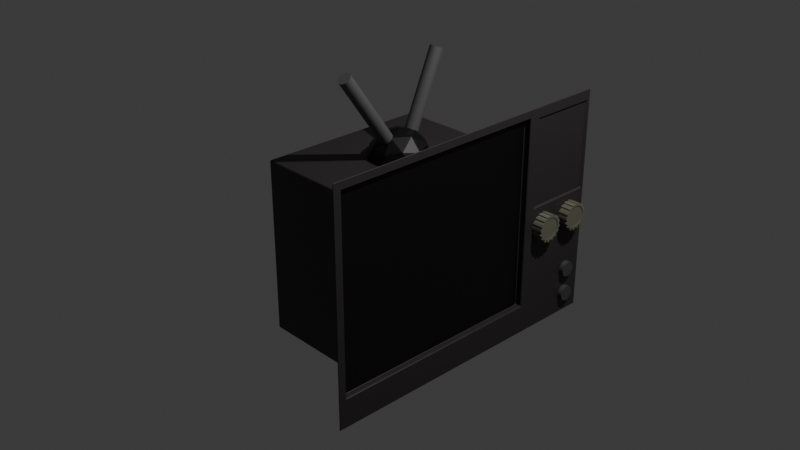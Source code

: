 # Source: tv.blend  (saved by Blender 4.2.67; exported with 4.5.12 LTS)
import bpy
from mathutils import Matrix  # noqa: F401  (used for matrix-valued properties, if any)

bpy.ops.wm.read_factory_settings(use_empty=True)
scene = bpy.context.scene
scene.name = 'Scene'

# ---- collections
col_collection = bpy.data.collections.new('Collection'); scene.collection.children.link(col_collection)

# ---- materials (node trees are filled in below, after node groups)
mat_material = bpy.data.materials.new('Material')
mat_material.alpha_threshold = 0.0
mat_material.roughness = 0.5
mat_material.line_color = (0.0, 0.0, 0.0, 1.0)
mat_material_004 = bpy.data.materials.new('Material.004')
mat_material_005 = bpy.data.materials.new('Material.005')
mat_material_001 = bpy.data.materials.new('Material.001')
mat_material_002 = bpy.data.materials.new('Material.002')
mat_material_006 = bpy.data.materials.new('Material.006')
mat_material_007 = bpy.data.materials.new('Material.007')
mat_material_008 = bpy.data.materials.new('Material.008')

# ---- material node trees
mat_material.use_nodes = True; mat_material.node_tree.nodes.clear()
_N = mat_material.node_tree.nodes; _L = mat_material.node_tree.links
n0 = _N.new('ShaderNodeOutputMaterial'); n0.name = 'Material Output'; n0.location = (300, 300)
n1 = _N.new('ShaderNodeBsdfPrincipled'); n1.name = 'Principled BSDF'; n1.location = (10, 300)
n1.inputs[0].default_value = (0.04224, 0.03682, 0.03764, 1.0)
n1.inputs[3].default_value = 1.45
_L.new(n1.outputs[0], n0.inputs[0])
n0.is_active_output = True
mat_material_004.use_nodes = True; mat_material_004.node_tree.nodes.clear()
_N = mat_material_004.node_tree.nodes; _L = mat_material_004.node_tree.links
n0 = _N.new('ShaderNodeBsdfPrincipled'); n0.name = 'Principled BSDF'; n0.location = (10, 300)
n0.inputs[0].default_value = (0.0, 0.0, 0.0, 1.0)
n1 = _N.new('ShaderNodeOutputMaterial'); n1.name = 'Material Output'; n1.location = (300, 300)
_L.new(n0.outputs[0], n1.inputs[0])
n1.is_active_output = True
mat_material_005.use_nodes = True; mat_material_005.node_tree.nodes.clear()
_N = mat_material_005.node_tree.nodes; _L = mat_material_005.node_tree.links
n0 = _N.new('ShaderNodeBsdfPrincipled'); n0.name = 'Principled BSDF'; n0.location = (10, 300)
n0.inputs[0].default_value = (0.0, 0.0, 0.0, 1.0)
n1 = _N.new('ShaderNodeOutputMaterial'); n1.name = 'Material Output'; n1.location = (300, 300)
_L.new(n0.outputs[0], n1.inputs[0])
n1.is_active_output = True
mat_material_001.use_nodes = True; mat_material_001.node_tree.nodes.clear()
_N = mat_material_001.node_tree.nodes; _L = mat_material_001.node_tree.links
n0 = _N.new('ShaderNodeBsdfPrincipled'); n0.name = 'Principled BSDF'; n0.location = (10, 300)
n0.inputs[0].default_value = (0.1937, 0.1889, 0.1408, 1.0)
n1 = _N.new('ShaderNodeOutputMaterial'); n1.name = 'Material Output'; n1.location = (300, 300)
_L.new(n0.outputs[0], n1.inputs[0])
n1.is_active_output = True
mat_material_002.use_nodes = True; mat_material_002.node_tree.nodes.clear()
_N = mat_material_002.node_tree.nodes; _L = mat_material_002.node_tree.links
n0 = _N.new('ShaderNodeBsdfPrincipled'); n0.name = 'Principled BSDF'; n0.location = (10, 300)
n0.inputs[0].default_value = (0.07666, 0.07666, 0.07666, 1.0)
n1 = _N.new('ShaderNodeOutputMaterial'); n1.name = 'Material Output'; n1.location = (300, 300)
_L.new(n0.outputs[0], n1.inputs[0])
n1.is_active_output = True
mat_material_006.use_nodes = True; mat_material_006.node_tree.nodes.clear()
_N = mat_material_006.node_tree.nodes; _L = mat_material_006.node_tree.links
n0 = _N.new('ShaderNodeBsdfPrincipled'); n0.name = 'Principled BSDF'; n0.location = (10, 300)
n0.inputs[0].default_value = (0.0, 0.0, 0.0, 1.0)
n1 = _N.new('ShaderNodeOutputMaterial'); n1.name = 'Material Output'; n1.location = (300, 300)
_L.new(n0.outputs[0], n1.inputs[0])
n1.is_active_output = True
mat_material_007.use_nodes = True; mat_material_007.node_tree.nodes.clear()
_N = mat_material_007.node_tree.nodes; _L = mat_material_007.node_tree.links
n0 = _N.new('ShaderNodeBsdfPrincipled'); n0.name = 'Principled BSDF'; n0.location = (10, 300)
n0.inputs[0].default_value = (0.1274, 0.1274, 0.1274, 1.0)
n1 = _N.new('ShaderNodeOutputMaterial'); n1.name = 'Material Output'; n1.location = (300, 300)
_L.new(n0.outputs[0], n1.inputs[0])
n1.is_active_output = True
mat_material_008.use_nodes = True; mat_material_008.node_tree.nodes.clear()
_N = mat_material_008.node_tree.nodes; _L = mat_material_008.node_tree.links
n0 = _N.new('ShaderNodeBsdfPrincipled'); n0.name = 'Principled BSDF'; n0.location = (10, 300)
n0.inputs[0].default_value = (0.1274, 0.1274, 0.1274, 1.0)
n1 = _N.new('ShaderNodeOutputMaterial'); n1.name = 'Material Output'; n1.location = (300, 300)
_L.new(n0.outputs[0], n1.inputs[0])
n1.is_active_output = True

# ---- world
world_world = bpy.data.worlds.new('World'); scene.world = world_world
world_world.use_nodes = True; world_world.node_tree.nodes.clear()
_N = world_world.node_tree.nodes; _L = world_world.node_tree.links
n0 = _N.new('ShaderNodeOutputWorld'); n0.name = 'World Output'; n0.location = (300, 300)
n1 = _N.new('ShaderNodeBackground'); n1.name = 'Background'; n1.location = (10, 300)
n1.inputs[0].default_value = (0.05088, 0.05088, 0.05088, 1.0)
_L.new(n1.outputs[0], n0.inputs[0])
n0.is_active_output = True
world_world.color = (0.05088, 0.05088, 0.05088)
world_world.sun_shadow_jitter_overblur = 0.0

# ---- cameras
cam_camera = bpy.data.cameras.new('Camera')
cam_camera.clip_end = 100.0
cam_camera.ortho_scale = 7.314

# ---- lights
light_light = bpy.data.lights.new('Light', 'POINT')
light_light.energy = 1000.0
light_light.shadow_soft_size = 0.1

# ---- meshes
me_cube = bpy.data.meshes.new('Cube')
me_cube.from_pydata([(1.0, 1.686, 1.241), (1.0, 1.686, -1.241), (1.0, -1.594, 1.149), (1.0, -1.686, -1.241), (0.194, 0.9263, 0.6832), (0.194, 0.9263, -1.228), (0.194, -0.9849, 0.6832), (0.194, -0.9849, -1.228), (0.194, 0.4677, -1.228), (1.0, 0.7847, 1.149), (0.194, 0.4677, 0.6832), (1.0, 0.8767, -1.241), (1.0, 1.686, -1.01), (0.194, -0.9849, -1.051), (1.0, -1.594, -0.9183), (0.194, 0.9263, -1.051), (1.0, 0.7847, -0.9183), (-0.8019, 0.4677, -1.228), (1.0, 0.8767, 1.241), (1.0, -1.686, 1.241), (1.0, -1.686, -1.01), (1.0, 0.8767, -1.01), (0.9314, 0.7589, 1.123), (0.9314, -1.568, 1.123), (0.9314, -1.568, -0.8926), (0.9314, 0.7589, -0.8926), (0.9314, 0.7847, 1.149), (0.9314, -1.594, 1.149), (0.9314, -1.594, -0.9183), (0.9314, 0.7847, -0.9183), (0.9474, 0.7589, 1.123), (0.9474, -1.568, 1.123), (0.9474, -1.568, -0.8926), (0.9474, 0.7589, -0.8926), (-0.4164, 0.4677, -1.228), (-0.4164, -0.9849, -1.228), (-0.4164, -0.9849, -1.051), (-0.4164, -0.9849, 0.6832), (-0.4164, 0.9263, -1.051), (-0.4164, 0.9263, -1.228), (-0.4164, 0.4677, 0.6832), (-0.4164, 0.9263, 0.6832), (-0.8019, -0.9849, -1.228), (-0.8019, -0.9849, -1.051), (-0.8019, -0.9849, 0.6832), (-0.8019, 0.9263, -1.051), (-0.8019, 0.9263, -1.228), (-0.8019, 0.4677, 0.6832), (-0.8019, 0.9263, 0.6832), (-0.8019, 0.4677, -1.051), (0.194, -0.9849, -0.1755), (1.0, 1.648, 0.1638), (1.0, -1.686, 0.1258), (0.194, 0.9263, -0.1755), (1.0, 0.9148, 0.1638), (1.0, -1.594, 0.1249), (1.0, 0.7847, 0.1249), (0.9314, -1.594, 0.1249), (0.9314, 0.7847, 0.1249), (0.9314, -1.568, 0.1247), (0.9314, 0.7589, 0.1247), (0.9474, -1.568, 0.1247), (0.9474, 0.7589, 0.1247), (-0.4164, -0.9849, -0.1755), (-0.4164, 0.9263, -0.1755), (-0.8019, -0.9849, -0.1755), (-0.8019, 0.9263, -0.1755), (-0.8019, 0.4677, -0.1755), (0.194, -0.9849, 0.6207), (-0.4164, -0.9849, 0.6207), (-0.8019, -0.9849, 0.6207), (1.0, 1.648, 1.121), (1.0, -1.686, 1.159), (0.194, 0.9263, 0.6207), (1.0, 0.9148, 1.121), (1.0, -1.594, 1.074), (1.0, 0.7847, 1.074), (0.9314, -1.594, 1.074), (0.9314, 0.7847, 1.074), (0.9314, -1.568, 1.05), (0.9314, 0.7589, 1.05), (0.9474, -1.568, 1.05), (0.9474, 0.7589, 1.05), (-0.4164, 0.9263, 0.6207), (-0.8019, 0.9263, 0.6207), (-0.8019, 0.4677, 0.6207), (1.0, 1.686, 1.159), (1.0, 1.686, 0.1258), (1.0, 0.8767, 1.159), (1.0, 0.8767, 0.1258), (0.9827, 1.648, 1.121), (0.9827, 1.648, 0.1638), (0.9827, 0.9148, 1.121), (0.9827, 0.9148, 0.1638)], [], [(18, 10, 6, 19), (72, 19, 6, 68), (8, 7, 35, 34), (8, 11, 3, 7), (76, 9, 26, 78), (73, 4, 0, 86), (86, 0, 18, 88), (5, 1, 11, 8), (7, 13, 36, 35), (0, 4, 10, 18), (5, 8, 34, 39), (1, 12, 21, 11), (5, 15, 12, 1), (11, 21, 20, 3), (53, 15, 38, 64), (3, 20, 13, 7), (2, 9, 18, 19), (75, 2, 19, 72), (56, 16, 21, 89), (16, 14, 20, 21), (24, 25, 33, 32), (9, 2, 27, 26), (14, 16, 29, 28), (55, 14, 28, 57), (23, 22, 26, 27), (79, 23, 27, 77), (60, 25, 29, 58), (25, 24, 28, 29), (82, 30, 31, 81), (59, 24, 32, 61), (80, 22, 30, 82), (22, 23, 31, 30), (39, 34, 17, 46), (64, 38, 45, 66), (69, 37, 44, 70), (40, 41, 48, 47), (10, 4, 41, 40), (15, 5, 39, 38), (6, 10, 40, 37), (68, 6, 37, 69), (85, 47, 48, 84), (70, 44, 47, 85), (42, 43, 49, 17), (17, 49, 45, 46), (38, 39, 46, 45), (34, 35, 42, 17), (35, 36, 43, 42), (37, 40, 47, 44), (43, 65, 67, 49), (49, 67, 66, 45), (13, 50, 63, 36), (36, 63, 65, 43), (83, 64, 66, 84), (25, 60, 62, 33), (79, 59, 61, 81), (33, 62, 61, 32), (80, 60, 58, 78), (24, 59, 57, 28), (75, 55, 57, 77), (76, 56, 89, 88), (14, 55, 52, 20), (73, 53, 64, 83), (12, 87, 89, 21), (15, 53, 87, 12), (16, 56, 58, 29), (20, 52, 50, 13), (4, 73, 83, 41), (9, 76, 88, 18), (2, 75, 77, 27), (22, 80, 78, 26), (23, 79, 81, 31), (41, 83, 84, 48), (65, 70, 85, 67), (67, 85, 84, 66), (50, 68, 69, 63), (63, 69, 70, 65), (60, 80, 82, 62), (62, 82, 81, 61), (59, 79, 77, 57), (55, 75, 72, 52), (54, 51, 91, 93), (53, 73, 86, 87), (56, 76, 78, 58), (52, 72, 68, 50), (71, 51, 87, 86), (54, 74, 88, 89), (51, 54, 89, 87), (74, 71, 86, 88), (91, 90, 92, 93), (51, 71, 90, 91), (71, 74, 92, 90), (74, 54, 93, 92)])
me_cube.polygons.foreach_set('material_index', [0, 0, 0, 0, 0, 0, 0, 0, 0, 0, 0, 0, 0, 0, 0, 0, 0, 0, 0, 0, 0, 0, 0, 0, 0, 0, 0, 0, 3, 0, 0, 0, 0, 0, 0, 0, 0, 0, 0, 0, 0, 0, 0, 0, 0, 0, 0, 0, 0, 0, 0, 0, 0, 0, 0, 2, 0, 0, 0, 0, 0, 0, 0, 0, 0, 0, 0, 0, 0, 0, 0, 0, 0, 0, 0, 0, 0, 2, 0, 0, 0, 0, 0, 0, 0, 0, 0, 0, 0, 0, 0, 0])
_uv = me_cube.uv_layers.new(name='UVMap')
_uv.uv.foreach_set('vector', [0.625, 0.56, 0.875, 0.56, 0.875, 0.75, 0.625, 0.75, 0.6168, 0.75, 0.625, 0.75, 0.625, 1.0, 0.6168, 1.0, 0.125, 0.56, 0.125, 0.75, 0.125, 0.75, 0.125, 0.56, 0.125, 0.56, 0.375, 0.56, 0.375, 0.75, 0.125, 0.75, 0.6082, 0.5668, 0.6157, 0.5668, 0.6157, 0.5668, 0.6082, 0.5668, 0.6168, 0.25, 0.625, 0.25, 0.625, 0.5, 0.6168, 0.5, 0.6168, 0.5, 0.625, 0.5, 0.625, 0.56, 0.6168, 0.56, 0.125, 0.5, 0.375, 0.5, 0.375, 0.56, 0.125, 0.56, 0.375, 1.0, 0.3982, 1.0, 0.3982, 1.0, 0.375, 1.0, 0.625, 0.5, 0.875, 0.5, 0.875, 0.56, 0.625, 0.56, 0.125, 0.5, 0.125, 0.56, 0.125, 0.56, 0.125, 0.5, 0.375, 0.5, 0.3982, 0.5, 0.3982, 0.56, 0.375, 0.56, 0.375, 0.25, 0.3982, 0.25, 0.3982, 0.5, 0.375, 0.5, 0.375, 0.56, 0.3982, 0.56, 0.3982, 0.75, 0.375, 0.75, 0.5127, 0.25, 0.3982, 0.25, 0.3982, 0.25, 0.5127, 0.25, 0.375, 0.75, 0.3982, 0.75, 0.3982, 1.0, 0.375, 1.0, 0.6157, 0.7432, 0.6157, 0.5668, 0.625, 0.56, 0.625, 0.75, 0.6082, 0.7432, 0.6157, 0.7432, 0.625, 0.75, 0.6168, 0.75, 0.5126, 0.5668, 0.4075, 0.5668, 0.3982, 0.56, 0.5127, 0.56, 0.4075, 0.5668, 0.4075, 0.7432, 0.3982, 0.75, 0.3982, 0.56, 0.4101, 0.7413, 0.4101, 0.5687, 0.4101, 0.5687, 0.4101, 0.7413, 0.6157, 0.5668, 0.6157, 0.7432, 0.6157, 0.7432, 0.6157, 0.5668, 0.4075, 0.7432, 0.4075, 0.5668, 0.4075, 0.5668, 0.4075, 0.7432, 0.5126, 0.7432, 0.4075, 0.7432, 0.4075, 0.7432, 0.5126, 0.7432, 0.6131, 0.7413, 0.6131, 0.5687, 0.6157, 0.5668, 0.6157, 0.7432, 0.6058, 0.7413, 0.6131, 0.7413, 0.6157, 0.7432, 0.6082, 0.7432, 0.5126, 0.5687, 0.4101, 0.5687, 0.4075, 0.5668, 0.5126, 0.5668, 0.4101, 0.5687, 0.4101, 0.7413, 0.4075, 0.7432, 0.4075, 0.5668, 0.6058, 0.5687, 0.6131, 0.5687, 0.6131, 0.7413, 0.6058, 0.7413, 0.5126, 0.7413, 0.4101, 0.7413, 0.4101, 0.7413, 0.5126, 0.7413, 0.6058, 0.5687, 0.6131, 0.5687, 0.6131, 0.5687, 0.6058, 0.5687, 0.6131, 0.5687, 0.6131, 0.7413, 0.6131, 0.7413, 0.6131, 0.5687, 0.125, 0.5, 0.125, 0.56, 0.125, 0.56, 0.125, 0.5, 0.5127, 0.25, 0.3982, 0.25, 0.3982, 0.25, 0.5127, 0.25, 0.6168, 1.0, 0.625, 1.0, 0.625, 1.0, 0.6168, 1.0, 0.875, 0.56, 0.875, 0.5, 0.875, 0.5, 0.875, 0.56, 0.875, 0.56, 0.875, 0.5, 0.875, 0.5, 0.875, 0.56, 0.3982, 0.25, 0.375, 0.25, 0.375, 0.25, 0.3982, 0.25, 0.875, 0.75, 0.875, 0.56, 0.875, 0.56, 0.875, 0.75, 0.6168, 1.0, 0.625, 1.0, 0.625, 1.0, 0.6168, 1.0, 0.6168, 0.19, 0.625, 0.19, 0.625, 0.25, 0.6168, 0.25, 0.6168, 0.0, 0.625, 0.0, 0.625, 0.19, 0.6168, 0.19, 0.375, 0.0, 0.3982, 0.0, 0.3982, 0.19, 0.375, 0.19, 0.375, 0.19, 0.3982, 0.19, 0.3982, 0.25, 0.375, 0.25, 0.3982, 0.25, 0.375, 0.25, 0.375, 0.25, 0.3982, 0.25, 0.125, 0.56, 0.125, 0.75, 0.125, 0.75, 0.125, 0.56, 0.375, 1.0, 0.3982, 1.0, 0.3982, 1.0, 0.375, 1.0, 0.875, 0.75, 0.875, 0.56, 0.875, 0.56, 0.875, 0.75, 0.3982, 0.0, 0.5127, 0.0, 0.5127, 0.19, 0.3982, 0.19, 0.3982, 0.19, 0.5127, 0.19, 0.5127, 0.25, 0.3982, 0.25, 0.3982, 1.0, 0.5127, 1.0, 0.5127, 1.0, 0.3982, 1.0, 0.3982, 1.0, 0.5127, 1.0, 0.5127, 1.0, 0.3982, 1.0, 0.6168, 0.25, 0.5127, 0.25, 0.5127, 0.25, 0.6168, 0.25, 0.4101, 0.5687, 0.5126, 0.5687, 0.5126, 0.5687, 0.4101, 0.5687, 0.6058, 0.7413, 0.5126, 0.7413, 0.5126, 0.7413, 0.6058, 0.7413, 0.4101, 0.5687, 0.5126, 0.5687, 0.5126, 0.7413, 0.4101, 0.7413, 0.6058, 0.5687, 0.5126, 0.5687, 0.5126, 0.5668, 0.6082, 0.5668, 0.4101, 0.7413, 0.5126, 0.7413, 0.5126, 0.7432, 0.4075, 0.7432, 0.6082, 0.7432, 0.5126, 0.7432, 0.5126, 0.7432, 0.6082, 0.7432, 0.6082, 0.5668, 0.5126, 0.5668, 0.5127, 0.56, 0.6168, 0.56, 0.4075, 0.7432, 0.5126, 0.7432, 0.5127, 0.75, 0.3982, 0.75, 0.6168, 0.25, 0.5127, 0.25, 0.5127, 0.25, 0.6168, 0.25, 0.3982, 0.5, 0.5127, 0.5, 0.5127, 0.56, 0.3982, 0.56, 0.3982, 0.25, 0.5127, 0.25, 0.5127, 0.5, 0.3982, 0.5, 0.4075, 0.5668, 0.5126, 0.5668, 0.5126, 0.5668, 0.4075, 0.5668, 0.3982, 0.75, 0.5127, 0.75, 0.5127, 1.0, 0.3982, 1.0, 0.625, 0.25, 0.6168, 0.25, 0.6168, 0.25, 0.625, 0.25, 0.6157, 0.5668, 0.6082, 0.5668, 0.6168, 0.56, 0.625, 0.56, 0.6157, 0.7432, 0.6082, 0.7432, 0.6082, 0.7432, 0.6157, 0.7432, 0.6131, 0.5687, 0.6058, 0.5687, 0.6082, 0.5668, 0.6157, 0.5668, 0.6131, 0.7413, 0.6058, 0.7413, 0.6058, 0.7413, 0.6131, 0.7413, 0.625, 0.25, 0.6168, 0.25, 0.6168, 0.25, 0.625, 0.25, 0.5127, 0.0, 0.6168, 0.0, 0.6168, 0.19, 0.5127, 0.19, 0.5127, 0.19, 0.6168, 0.19, 0.6168, 0.25, 0.5127, 0.25, 0.5127, 1.0, 0.6168, 1.0, 0.6168, 1.0, 0.5127, 1.0, 0.5127, 1.0, 0.6168, 1.0, 0.6168, 1.0, 0.5127, 1.0, 0.5126, 0.5687, 0.6058, 0.5687, 0.6058, 0.5687, 0.5126, 0.5687, 0.5126, 0.5687, 0.6058, 0.5687, 0.6058, 0.7413, 0.5126, 0.7413, 0.5126, 0.7413, 0.6058, 0.7413, 0.6082, 0.7432, 0.5126, 0.7432, 0.5126, 0.7432, 0.6082, 0.7432, 0.6168, 0.75, 0.5127, 0.75, 0.5165, 0.5572, 0.5165, 0.5028, 0.5165, 0.5028, 0.5165, 0.5572, 0.5127, 0.25, 0.6168, 0.25, 0.6168, 0.5, 0.5127, 0.5, 0.5126, 0.5668, 0.6082, 0.5668, 0.6082, 0.5668, 0.5126, 0.5668, 0.5127, 0.75, 0.6168, 0.75, 0.6168, 1.0, 0.5127, 1.0, 0.613, 0.5028, 0.5165, 0.5028, 0.5127, 0.5, 0.6168, 0.5, 0.5165, 0.5572, 0.613, 0.5572, 0.6168, 0.56, 0.5127, 0.56, 0.5165, 0.5028, 0.5165, 0.5572, 0.5127, 0.56, 0.5127, 0.5, 0.613, 0.5572, 0.613, 0.5028, 0.6168, 0.5, 0.6168, 0.56, 0.5165, 0.5028, 0.613, 0.5028, 0.613, 0.5572, 0.5165, 0.5572, 0.5165, 0.5028, 0.613, 0.5028, 0.613, 0.5028, 0.5165, 0.5028, 0.613, 0.5028, 0.613, 0.5572, 0.613, 0.5572, 0.613, 0.5028, 0.613, 0.5572, 0.5165, 0.5572, 0.5165, 0.5572, 0.613, 0.5572])
me_cube.materials.append(mat_material)
me_cube.materials.append(None)
me_cube.materials.append(mat_material_004)
me_cube.materials.append(mat_material_005)
me_cube.use_mirror_vertex_groups = False
me_cube.update()
me_cylinder = bpy.data.meshes.new('Cylinder')
me_cylinder.from_pydata([(0.0, 1.0, -1.0), (0.0, 0.8335, 1.0), (0.1951, 0.9808, -1.0), (0.1626, 0.8175, 1.0), (0.3827, 0.9239, -1.0), (0.319, 0.77, 1.0), (0.5556, 0.8315, -1.0), (0.4631, 0.693, 1.0), (0.7071, 0.7071, -1.0), (0.5894, 0.5894, 1.0), (0.8315, 0.5556, -1.0), (0.693, 0.4631, 1.0), (0.9239, 0.3827, -1.0), (0.77, 0.319, 1.0), (0.9808, 0.1951, -1.0), (0.8175, 0.1626, 1.0), (1.0, 0.0, -1.0), (0.8335, 0.0, 1.0), (0.9808, -0.1951, -1.0), (0.8175, -0.1626, 1.0), (0.9239, -0.3827, -1.0), (0.77, -0.319, 1.0), (0.8315, -0.5556, -1.0), (0.693, -0.4631, 1.0), (0.7071, -0.7071, -1.0), (0.5894, -0.5894, 1.0), (0.5556, -0.8315, -1.0), (0.4631, -0.693, 1.0), (0.3827, -0.9239, -1.0), (0.319, -0.77, 1.0), (0.1951, -0.9808, -1.0), (0.1626, -0.8175, 1.0), (0.0, -1.0, -1.0), (0.0, -0.8335, 1.0), (-0.1951, -0.9808, -1.0), (-0.1626, -0.8175, 1.0), (-0.3827, -0.9239, -1.0), (-0.319, -0.77, 1.0), (-0.5556, -0.8315, -1.0), (-0.4631, -0.693, 1.0), (-0.7071, -0.7071, -1.0), (-0.5894, -0.5894, 1.0), (-0.8315, -0.5556, -1.0), (-0.693, -0.4631, 1.0), (-0.9239, -0.3827, -1.0), (-0.77, -0.319, 1.0), (-0.9808, -0.1951, -1.0), (-0.8175, -0.1626, 1.0), (-1.0, 0.0, -1.0), (-0.8335, 0.0, 1.0), (-0.9808, 0.1951, -1.0), (-0.8175, 0.1626, 1.0), (-0.9239, 0.3827, -1.0), (-0.77, 0.319, 1.0), (-0.8315, 0.5556, -1.0), (-0.693, 0.4631, 1.0), (-0.7071, 0.7071, -1.0), (-0.5894, 0.5894, 1.0), (-0.5556, 0.8315, -1.0), (-0.4631, 0.693, 1.0), (-0.3827, 0.9239, -1.0), (-0.319, 0.77, 1.0), (-0.1951, 0.9808, -1.0), (-0.1626, 0.8175, 1.0), (-0.7506, 0.7885, 1.0), (-0.7506, 0.7885, -1.0), (-0.5991, 0.9129, -1.0), (-0.5991, 0.9129, 1.0), (-0.4262, 1.005, 1.0), (-0.4262, 1.005, -1.0), (-0.2386, 1.062, -1.0), (-0.2386, 1.062, 1.0), (0.02432, 1.08, -1.0), (0.2194, 1.061, -1.0), (0.2194, 1.061, 1.0), (0.02432, 1.08, 1.0), (0.407, 1.004, 1.0), (0.407, 1.004, -1.0), (0.5799, 0.9116, -1.0), (0.5799, 0.9116, 1.0), (0.7952, 0.7542, 1.0), (0.7952, 0.7542, -1.0), (0.9195, 0.6026, -1.0), (0.9195, 0.6026, 1.0), (1.012, 0.4298, 1.0), (1.012, 0.4298, -1.0), (1.069, 0.2422, -1.0), (1.069, 0.2422, 1.0), (1.121, -0.03678, 1.0), (1.121, -0.03678, -1.0), (1.102, -0.2319, -1.0), (1.102, -0.2319, 1.0), (1.045, -0.4195, 1.0), (1.045, -0.4195, -1.0), (0.9527, -0.5923, -1.0), (0.9527, -0.5923, 1.0), (0.7567, -0.7999, 1.0), (0.7567, -0.7999, -1.0), (0.6051, -0.9242, -1.0), (0.6051, -0.9242, 1.0), (0.4323, -1.017, 1.0), (0.4323, -1.017, -1.0), (0.2447, -1.074, -1.0), (0.2447, -1.074, 1.0), (-0.02708, -1.089, 1.0), (-0.02708, -1.089, -1.0), (-0.2222, -1.07, -1.0), (-0.2222, -1.07, 1.0), (-0.4098, -1.013, 1.0), (-0.4098, -1.013, -1.0), (-0.5827, -0.9208, -1.0), (-0.5827, -0.9208, 1.0), (-0.7755, -0.7437, 1.0), (-0.7755, -0.7437, -1.0), (-0.8999, -0.5921, -1.0), (-0.8999, -0.5921, 1.0), (-0.9923, -0.4193, 1.0), (-0.9923, -0.4193, -1.0), (-1.049, -0.2317, -1.0), (-1.049, -0.2317, 1.0), (-1.073, 0.02221, 1.0), (-1.073, 0.02221, -1.0), (-1.054, 0.2173, -1.0), (-1.054, 0.2173, 1.0), (-0.9971, 0.4049, 1.0), (-0.9971, 0.4049, -1.0), (-0.9047, 0.5778, -1.0), (-0.9047, 0.5778, 1.0), (0.1951, 0.9808, 1.0), (0.0, 1.0, 1.0), (0.3827, 0.9239, 1.0), (0.5556, 0.8315, 1.0), (0.7071, 0.7071, 1.0), (0.8315, 0.5556, 1.0), (0.9239, 0.3827, 1.0), (0.9808, 0.1951, 1.0), (1.0, 0.0, 1.0), (0.9808, -0.1951, 1.0), (0.9239, -0.3827, 1.0), (0.8315, -0.5556, 1.0), (0.7071, -0.7071, 1.0), (0.5556, -0.8315, 1.0), (0.3827, -0.9239, 1.0), (0.1951, -0.9808, 1.0), (0.0, -1.0, 1.0), (-0.1951, -0.9808, 1.0), (-0.3827, -0.9239, 1.0), (-0.5556, -0.8315, 1.0), (-0.7071, -0.7071, 1.0), (-0.8315, -0.5556, 1.0), (-0.9239, -0.3827, 1.0), (-0.9808, -0.1951, 1.0), (-1.0, 0.0, 1.0), (-0.9808, 0.1951, 1.0), (-0.9239, 0.3827, 1.0), (-0.8315, 0.5556, 1.0), (-0.7071, 0.7071, 1.0), (-0.5556, 0.8315, 1.0), (-0.3827, 0.9239, 1.0), (-0.1951, 0.9808, 1.0), (0.1626, 0.8175, 0.9973), (-4.308e-11, 0.8335, 0.9973), (0.319, 0.77, 0.9973), (0.4631, 0.693, 0.9973), (0.5894, 0.5894, 0.9973), (0.693, 0.4631, 0.9973), (0.77, 0.319, 0.9973), (0.8175, 0.1626, 0.9973), (0.8335, 0.0, 0.9973), (0.8175, -0.1626, 0.9973), (0.77, -0.319, 0.9973), (0.693, -0.4631, 0.9973), (0.5894, -0.5894, 0.9973), (0.4631, -0.693, 0.9973), (0.319, -0.77, 0.9973), (0.1626, -0.8175, 0.9973), (-4.308e-11, -0.8335, 0.9973), (-0.1626, -0.8175, 0.9973), (-0.319, -0.77, 0.9973), (-0.4631, -0.693, 0.9973), (-0.5894, -0.5894, 0.9973), (-0.693, -0.4631, 0.9973), (-0.77, -0.319, 0.9973), (-0.8175, -0.1626, 0.9973), (-0.8335, 0.0, 0.9973), (-0.8175, 0.1626, 0.9973), (-0.77, 0.319, 0.9973), (-0.693, 0.4631, 0.9973), (-0.5894, 0.5894, 0.9973), (-0.4631, 0.693, 0.9973), (-0.319, 0.77, 0.9973), (-0.1626, 0.8175, 0.9973), (0.1626, 0.8175, 0.9053), (4.476e-10, 0.8335, 0.9053), (0.319, 0.77, 0.9053), (0.4631, 0.693, 0.9053), (0.5894, 0.5894, 0.9053), (0.693, 0.4631, 0.9053), (0.77, 0.319, 0.9053), (0.8175, 0.1626, 0.9053), (0.8335, 0.0, 0.9053), (0.8175, -0.1626, 0.9053), (0.77, -0.319, 0.9053), (0.693, -0.4631, 0.9053), (0.5894, -0.5894, 0.9053), (0.4631, -0.693, 0.9053), (0.319, -0.77, 0.9053), (0.1626, -0.8175, 0.9053), (4.476e-10, -0.8335, 0.9053), (-0.1626, -0.8175, 0.9053), (-0.319, -0.77, 0.9053), (-0.4631, -0.693, 0.9053), (-0.5894, -0.5894, 0.9053), (-0.693, -0.4631, 0.9053), (-0.77, -0.319, 0.9053), (-0.8175, -0.1626, 0.9053), (-0.8335, 0.0, 0.9053), (-0.8175, 0.1626, 0.9053), (-0.77, 0.319, 0.9053), (-0.693, 0.4631, 0.9053), (-0.5894, 0.5894, 0.9053), (-0.4631, 0.693, 0.9053), (-0.319, 0.77, 0.9053), (-0.1626, 0.8175, 0.9053)], [], [(130, 131, 79, 76), (2, 128, 130, 4), (129, 128, 74, 75), (6, 131, 132, 8), (135, 14, 86, 87), (10, 133, 134, 12), (8, 132, 80, 81), (14, 135, 136, 16), (20, 138, 92, 93), (18, 137, 138, 20), (138, 139, 95, 92), (22, 139, 140, 24), (30, 28, 101, 102), (26, 141, 142, 28), (143, 30, 102, 103), (30, 143, 144, 32), (36, 146, 108, 109), (34, 145, 146, 36), (146, 147, 111, 108), (38, 147, 148, 40), (149, 42, 114, 115), (42, 149, 150, 44), (46, 44, 117, 118), (46, 151, 152, 48), (48, 152, 120, 121), (50, 153, 154, 52), (152, 153, 123, 120), (54, 155, 156, 56), (58, 56, 65, 66), (58, 157, 158, 60), (53, 51, 185, 186), (157, 58, 66, 67), (62, 159, 129, 0), (0, 2, 4, 6, 8, 10, 12, 14, 16, 18, 20, 22, 24, 26, 28, 30, 32, 34, 36, 38, 40, 42, 44, 46, 48, 50, 52, 54, 56, 58, 60, 62), (65, 64, 67, 66), (69, 68, 71, 70), (158, 159, 71, 68), (60, 158, 68, 69), (156, 157, 67, 64), (56, 156, 64, 65), (159, 62, 70, 71), (62, 60, 69, 70), (72, 75, 74, 73), (77, 76, 79, 78), (4, 130, 76, 77), (0, 129, 75, 72), (2, 0, 72, 73), (131, 6, 78, 79), (6, 4, 77, 78), (128, 2, 73, 74), (81, 80, 83, 82), (85, 84, 87, 86), (14, 12, 85, 86), (133, 10, 82, 83), (10, 8, 81, 82), (134, 135, 87, 84), (12, 134, 84, 85), (132, 133, 83, 80), (89, 88, 91, 90), (93, 92, 95, 94), (136, 137, 91, 88), (16, 136, 88, 89), (139, 22, 94, 95), (22, 20, 93, 94), (137, 18, 90, 91), (18, 16, 89, 90), (97, 96, 99, 98), (101, 100, 103, 102), (141, 26, 98, 99), (26, 24, 97, 98), (142, 143, 103, 100), (28, 142, 100, 101), (140, 141, 99, 96), (24, 140, 96, 97), (105, 104, 107, 106), (109, 108, 111, 110), (144, 145, 107, 104), (32, 144, 104, 105), (147, 38, 110, 111), (38, 36, 109, 110), (145, 34, 106, 107), (34, 32, 105, 106), (113, 112, 115, 114), (117, 116, 119, 118), (42, 40, 113, 114), (150, 151, 119, 116), (44, 150, 116, 117), (148, 149, 115, 112), (40, 148, 112, 113), (151, 46, 118, 119), (121, 120, 123, 122), (125, 124, 127, 126), (155, 54, 126, 127), (54, 52, 125, 126), (153, 50, 122, 123), (50, 48, 121, 122), (154, 155, 127, 124), (52, 154, 124, 125), (1, 3, 128, 129), (3, 5, 130, 128), (5, 7, 131, 130), (7, 9, 132, 131), (9, 11, 133, 132), (11, 13, 134, 133), (13, 15, 135, 134), (15, 17, 136, 135), (17, 19, 137, 136), (19, 21, 138, 137), (21, 23, 139, 138), (23, 25, 140, 139), (25, 27, 141, 140), (27, 29, 142, 141), (29, 31, 143, 142), (31, 33, 144, 143), (33, 35, 145, 144), (35, 37, 146, 145), (37, 39, 147, 146), (39, 41, 148, 147), (41, 43, 149, 148), (43, 45, 150, 149), (45, 47, 151, 150), (47, 49, 152, 151), (49, 51, 153, 152), (51, 53, 154, 153), (53, 55, 155, 154), (55, 57, 156, 155), (57, 59, 157, 156), (59, 61, 158, 157), (61, 63, 159, 158), (63, 1, 129, 159), (162, 160, 192, 194), (27, 25, 172, 173), (55, 53, 186, 187), (29, 27, 173, 174), (3, 1, 161, 160), (57, 55, 187, 188), (31, 29, 174, 175), (5, 3, 160, 162), (59, 57, 188, 189), (33, 31, 175, 176), (7, 5, 162, 163), (61, 59, 189, 190), (35, 33, 176, 177), (9, 7, 163, 164), (63, 61, 190, 191), (37, 35, 177, 178), (11, 9, 164, 165), (1, 63, 191, 161), (39, 37, 178, 179), (13, 11, 165, 166), (41, 39, 179, 180), (15, 13, 166, 167), (43, 41, 180, 181), (17, 15, 167, 168), (45, 43, 181, 182), (19, 17, 168, 169), (47, 45, 182, 183), (21, 19, 169, 170), (49, 47, 183, 184), (23, 21, 170, 171), (51, 49, 184, 185), (25, 23, 171, 172), (192, 193, 223, 222, 221, 220, 219, 218, 217, 216, 215, 214, 213, 212, 211, 210, 209, 208, 207, 206, 205, 204, 203, 202, 201, 200, 199, 198, 197, 196, 195, 194), (189, 188, 220, 221), (176, 175, 207, 208), (163, 162, 194, 195), (190, 189, 221, 222), (177, 176, 208, 209), (164, 163, 195, 196), (191, 190, 222, 223), (178, 177, 209, 210), (165, 164, 196, 197), (161, 191, 223, 193), (179, 178, 210, 211), (166, 165, 197, 198), (180, 179, 211, 212), (167, 166, 198, 199), (181, 180, 212, 213), (168, 167, 199, 200), (182, 181, 213, 214), (169, 168, 200, 201), (183, 182, 214, 215), (170, 169, 201, 202), (184, 183, 215, 216), (171, 170, 202, 203), (185, 184, 216, 217), (172, 171, 203, 204), (186, 185, 217, 218), (173, 172, 204, 205), (187, 186, 218, 219), (174, 173, 205, 206), (160, 161, 193, 192), (188, 187, 219, 220), (175, 174, 206, 207)])
_uv = me_cylinder.uv_layers.new(name='UVMap')
_uv.uv.foreach_set('vector', [0.3418, 0.4717, 0.3833, 0.4496, 0.3833, 0.4496, 0.3418, 0.4717, 0.9688, 0.5, 0.9688, 1.0, 0.9375, 1.0, 0.9375, 0.5, 0.25, 0.49, 0.2968, 0.4854, 0.2968, 0.4854, 0.25, 0.49, 0.9062, 0.5, 0.9062, 1.0, 0.875, 1.0, 0.875, 0.5, 0.7812, 1.0, 0.7812, 0.5, 0.7812, 0.5, 0.7812, 1.0, 0.8438, 0.5, 0.8438, 1.0, 0.8125, 1.0, 0.8125, 0.5, 0.875, 0.5, 0.875, 1.0, 0.875, 1.0, 0.875, 0.5, 0.7812, 0.5, 0.7812, 1.0, 0.75, 1.0, 0.75, 0.5, 0.6875, 0.5, 0.6875, 1.0, 0.6875, 1.0, 0.6875, 0.5, 0.7188, 0.5, 0.7188, 1.0, 0.6875, 1.0, 0.6875, 0.5, 0.4717, 0.1582, 0.4496, 0.1167, 0.4496, 0.1167, 0.4717, 0.1582, 0.6562, 0.5, 0.6562, 1.0, 0.625, 1.0, 0.625, 0.5, 0.7968, 0.01461, 0.8418, 0.02827, 0.8418, 0.02827, 0.7968, 0.01461, 0.5938, 0.5, 0.5938, 1.0, 0.5625, 1.0, 0.5625, 0.5, 0.5312, 1.0, 0.5312, 0.5, 0.5312, 0.5, 0.5312, 1.0, 0.5312, 0.5, 0.5312, 1.0, 0.5, 1.0, 0.5, 0.5, 0.4375, 0.5, 0.4375, 1.0, 0.4375, 1.0, 0.4375, 0.5, 0.4688, 0.5, 0.4688, 1.0, 0.4375, 1.0, 0.4375, 0.5, 0.1582, 0.02827, 0.1167, 0.05045, 0.1167, 0.05045, 0.1582, 0.02827, 0.4062, 0.5, 0.4062, 1.0, 0.375, 1.0, 0.375, 0.5, 0.3438, 1.0, 0.3438, 0.5, 0.3438, 0.5, 0.3438, 1.0, 0.3438, 0.5, 0.3438, 1.0, 0.3125, 1.0, 0.3125, 0.5, 0.5146, 0.2032, 0.5283, 0.1582, 0.5283, 0.1582, 0.5146, 0.2032, 0.2812, 0.5, 0.2812, 1.0, 0.25, 1.0, 0.25, 0.5, 0.25, 0.5, 0.25, 1.0, 0.25, 1.0, 0.25, 0.5, 0.2188, 0.5, 0.2188, 1.0, 0.1875, 1.0, 0.1875, 0.5, 0.01, 0.25, 0.01461, 0.2968, 0.01461, 0.2968, 0.01, 0.25, 0.1562, 0.5, 0.1562, 1.0, 0.125, 1.0, 0.125, 0.5, 0.6167, 0.4496, 0.5803, 0.4197, 0.5803, 0.4197, 0.6167, 0.4496, 0.09375, 0.5, 0.09375, 1.0, 0.0625, 1.0, 0.0625, 0.5, 0.06519, 0.3266, 0.05381, 0.289, 0.05381, 0.289, 0.06519, 0.3266, 0.09375, 1.0, 0.09375, 0.5, 0.09375, 0.5, 0.09375, 1.0, 0.03125, 0.5, 0.03125, 1.0, 0.0, 1.0, 0.0, 0.5, 0.75, 0.49, 0.7968, 0.4854, 0.8418, 0.4717, 0.8833, 0.4496, 0.9197, 0.4197, 0.9496, 0.3833, 0.9717, 0.3418, 0.9854, 0.2968, 0.99, 0.25, 0.9854, 0.2032, 0.9717, 0.1582, 0.9496, 0.1167, 0.9197, 0.08029, 0.8833, 0.05045, 0.8418, 0.02827, 0.7968, 0.01461, 0.75, 0.01, 0.7032, 0.01461, 0.6582, 0.02827, 0.6167, 0.05045, 0.5803, 0.08029, 0.5504, 0.1167, 0.5283, 0.1582, 0.5146, 0.2032, 0.51, 0.25, 0.5146, 0.2968, 0.5283, 0.3418, 0.5504, 0.3833, 0.5803, 0.4197, 0.6167, 0.4496, 0.6582, 0.4717, 0.7032, 0.4854, 0.125, 0.5, 0.125, 1.0, 0.09375, 1.0, 0.09375, 0.5, 0.0625, 0.5, 0.0625, 1.0, 0.03125, 1.0, 0.03125, 0.5, 0.1582, 0.4717, 0.2032, 0.4854, 0.2032, 0.4854, 0.1582, 0.4717, 0.0625, 0.5, 0.0625, 1.0, 0.0625, 1.0, 0.0625, 0.5, 0.08029, 0.4197, 0.1167, 0.4496, 0.1167, 0.4496, 0.08029, 0.4197, 0.125, 0.5, 0.125, 1.0, 0.125, 1.0, 0.125, 0.5, 0.03125, 1.0, 0.03125, 0.5, 0.03125, 0.5, 0.03125, 1.0, 0.7032, 0.4854, 0.6582, 0.4717, 0.6582, 0.4717, 0.7032, 0.4854, 1.0, 0.5, 1.0, 1.0, 0.9688, 1.0, 0.9688, 0.5, 0.9375, 0.5, 0.9375, 1.0, 0.9062, 1.0, 0.9062, 0.5, 0.9375, 0.5, 0.9375, 1.0, 0.9375, 1.0, 0.9375, 0.5, 0.0, 0.5, 0.0, 1.0, 0.0, 1.0, 0.0, 0.5, 0.7968, 0.4854, 0.75, 0.49, 0.75, 0.49, 0.7968, 0.4854, 0.9062, 1.0, 0.9062, 0.5, 0.9062, 0.5, 0.9062, 1.0, 0.8833, 0.4496, 0.8418, 0.4717, 0.8418, 0.4717, 0.8833, 0.4496, 0.9688, 1.0, 0.9688, 0.5, 0.9688, 0.5, 0.9688, 1.0, 0.875, 0.5, 0.875, 1.0, 0.8438, 1.0, 0.8438, 0.5, 0.8125, 0.5, 0.8125, 1.0, 0.7812, 1.0, 0.7812, 0.5, 0.9854, 0.2968, 0.9717, 0.3418, 0.9717, 0.3418, 0.9854, 0.2968, 0.8438, 1.0, 0.8438, 0.5, 0.8438, 0.5, 0.8438, 1.0, 0.9496, 0.3833, 0.9197, 0.4197, 0.9197, 0.4197, 0.9496, 0.3833, 0.4717, 0.3418, 0.4854, 0.2968, 0.4854, 0.2968, 0.4717, 0.3418, 0.8125, 0.5, 0.8125, 1.0, 0.8125, 1.0, 0.8125, 0.5, 0.4197, 0.4197, 0.4496, 0.3833, 0.4496, 0.3833, 0.4197, 0.4197, 0.75, 0.5, 0.75, 1.0, 0.7188, 1.0, 0.7188, 0.5, 0.6875, 0.5, 0.6875, 1.0, 0.6562, 1.0, 0.6562, 0.5, 0.49, 0.25, 0.4854, 0.2032, 0.4854, 0.2032, 0.49, 0.25, 0.75, 0.5, 0.75, 1.0, 0.75, 1.0, 0.75, 0.5, 0.6562, 1.0, 0.6562, 0.5, 0.6562, 0.5, 0.6562, 1.0, 0.9496, 0.1167, 0.9717, 0.1582, 0.9717, 0.1582, 0.9496, 0.1167, 0.7188, 1.0, 0.7188, 0.5, 0.7188, 0.5, 0.7188, 1.0, 0.9854, 0.2032, 0.99, 0.25, 0.99, 0.25, 0.9854, 0.2032, 0.625, 0.5, 0.625, 1.0, 0.5938, 1.0, 0.5938, 0.5, 0.5625, 0.5, 0.5625, 1.0, 0.5312, 1.0, 0.5312, 0.5, 0.5938, 1.0, 0.5938, 0.5, 0.5938, 0.5, 0.5938, 1.0, 0.8833, 0.05045, 0.9197, 0.08029, 0.9197, 0.08029, 0.8833, 0.05045, 0.3418, 0.02827, 0.2968, 0.01461, 0.2968, 0.01461, 0.3418, 0.02827, 0.5625, 0.5, 0.5625, 1.0, 0.5625, 1.0, 0.5625, 0.5, 0.4197, 0.08029, 0.3833, 0.05045, 0.3833, 0.05045, 0.4197, 0.08029, 0.625, 0.5, 0.625, 1.0, 0.625, 1.0, 0.625, 0.5, 0.5, 0.5, 0.5, 1.0, 0.4688, 1.0, 0.4688, 0.5, 0.4375, 0.5, 0.4375, 1.0, 0.4062, 1.0, 0.4062, 0.5, 0.25, 0.01, 0.2032, 0.01461, 0.2032, 0.01461, 0.25, 0.01, 0.5, 0.5, 0.5, 1.0, 0.5, 1.0, 0.5, 0.5, 0.4062, 1.0, 0.4062, 0.5, 0.4062, 0.5, 0.4062, 1.0, 0.6167, 0.05045, 0.6582, 0.02827, 0.6582, 0.02827, 0.6167, 0.05045, 0.4688, 1.0, 0.4688, 0.5, 0.4688, 0.5, 0.4688, 1.0, 0.7032, 0.01461, 0.75, 0.01, 0.75, 0.01, 0.7032, 0.01461, 0.375, 0.5, 0.375, 1.0, 0.3438, 1.0, 0.3438, 0.5, 0.3125, 0.5, 0.3125, 1.0, 0.2812, 1.0, 0.2812, 0.5, 0.5504, 0.1167, 0.5803, 0.08029, 0.5803, 0.08029, 0.5504, 0.1167, 0.02827, 0.1582, 0.01461, 0.2032, 0.01461, 0.2032, 0.02827, 0.1582, 0.3125, 0.5, 0.3125, 1.0, 0.3125, 1.0, 0.3125, 0.5, 0.08029, 0.08029, 0.05045, 0.1167, 0.05045, 0.1167, 0.08029, 0.08029, 0.375, 0.5, 0.375, 1.0, 0.375, 1.0, 0.375, 0.5, 0.2812, 1.0, 0.2812, 0.5, 0.2812, 0.5, 0.2812, 1.0, 0.25, 0.5, 0.25, 1.0, 0.2188, 1.0, 0.2188, 0.5, 0.1875, 0.5, 0.1875, 1.0, 0.1562, 1.0, 0.1562, 0.5, 0.1562, 1.0, 0.1562, 0.5, 0.1562, 0.5, 0.1562, 1.0, 0.5504, 0.3833, 0.5283, 0.3418, 0.5283, 0.3418, 0.5504, 0.3833, 0.2188, 1.0, 0.2188, 0.5, 0.2188, 0.5, 0.2188, 1.0, 0.5146, 0.2968, 0.51, 0.25, 0.51, 0.25, 0.5146, 0.2968, 0.02827, 0.3418, 0.05045, 0.3833, 0.05045, 0.3833, 0.02827, 0.3418, 0.1875, 0.5, 0.1875, 1.0, 0.1875, 1.0, 0.1875, 0.5, 0.25, 0.45, 0.289, 0.4462, 0.2968, 0.4854, 0.25, 0.49, 0.289, 0.4462, 0.3266, 0.4348, 0.3418, 0.4717, 0.2968, 0.4854, 0.3266, 0.4348, 0.3611, 0.4163, 0.3833, 0.4496, 0.3418, 0.4717, 0.3611, 0.4163, 0.3914, 0.3914, 0.4197, 0.4197, 0.3833, 0.4496, 0.3914, 0.3914, 0.4163, 0.3611, 0.4496, 0.3833, 0.4197, 0.4197, 0.4163, 0.3611, 0.4348, 0.3266, 0.4717, 0.3418, 0.4496, 0.3833, 0.4348, 0.3266, 0.4462, 0.289, 0.4854, 0.2968, 0.4717, 0.3418, 0.4462, 0.289, 0.45, 0.25, 0.49, 0.25, 0.4854, 0.2968, 0.45, 0.25, 0.4462, 0.211, 0.4854, 0.2032, 0.49, 0.25, 0.4462, 0.211, 0.4348, 0.1734, 0.4717, 0.1582, 0.4854, 0.2032, 0.4348, 0.1734, 0.4163, 0.1389, 0.4496, 0.1167, 0.4717, 0.1582, 0.4163, 0.1389, 0.3914, 0.1086, 0.4197, 0.08029, 0.4496, 0.1167, 0.3914, 0.1086, 0.3611, 0.08368, 0.3833, 0.05045, 0.4197, 0.08029, 0.3611, 0.08368, 0.3266, 0.06519, 0.3418, 0.02827, 0.3833, 0.05045, 0.3266, 0.06519, 0.289, 0.05381, 0.2968, 0.01461, 0.3418, 0.02827, 0.289, 0.05381, 0.25, 0.04996, 0.25, 0.01, 0.2968, 0.01461, 0.25, 0.04996, 0.211, 0.05381, 0.2032, 0.01461, 0.25, 0.01, 0.211, 0.05381, 0.1734, 0.06519, 0.1582, 0.02827, 0.2032, 0.01461, 0.1734, 0.06519, 0.1389, 0.08368, 0.1167, 0.05045, 0.1582, 0.02827, 0.1389, 0.08368, 0.1086, 0.1086, 0.08029, 0.08029, 0.1167, 0.05045, 0.1086, 0.1086, 0.08368, 0.1389, 0.05045, 0.1167, 0.08029, 0.08029, 0.08368, 0.1389, 0.06519, 0.1734, 0.02827, 0.1582, 0.05045, 0.1167, 0.06519, 0.1734, 0.05381, 0.211, 0.01461, 0.2032, 0.02827, 0.1582, 0.05381, 0.211, 0.04996, 0.25, 0.01, 0.25, 0.01461, 0.2032, 0.04996, 0.25, 0.05381, 0.289, 0.01461, 0.2968, 0.01, 0.25, 0.05381, 0.289, 0.06519, 0.3266, 0.02827, 0.3418, 0.01461, 0.2968, 0.06519, 0.3266, 0.08368, 0.3611, 0.05045, 0.3833, 0.02827, 0.3418, 0.08368, 0.3611, 0.1086, 0.3914, 0.08029, 0.4197, 0.05045, 0.3833, 0.1086, 0.3914, 0.1389, 0.4163, 0.1167, 0.4496, 0.08029, 0.4197, 0.1389, 0.4163, 0.1734, 0.4348, 0.1582, 0.4717, 0.1167, 0.4496, 0.1734, 0.4348, 0.211, 0.4462, 0.2032, 0.4854, 0.1582, 0.4717, 0.211, 0.4462, 0.25, 0.45, 0.25, 0.49, 0.2032, 0.4854, 0.3266, 0.4348, 0.289, 0.4462, 0.289, 0.4462, 0.3266, 0.4348, 0.3611, 0.08368, 0.3914, 0.1086, 0.3914, 0.1086, 0.3611, 0.08368, 0.08368, 0.3611, 0.06519, 0.3266, 0.06519, 0.3266, 0.08368, 0.3611, 0.3266, 0.06519, 0.3611, 0.08368, 0.3611, 0.08368, 0.3266, 0.06519, 0.289, 0.4462, 0.25, 0.45, 0.25, 0.45, 0.289, 0.4462, 0.1086, 0.3914, 0.08368, 0.3611, 0.08368, 0.3611, 0.1086, 0.3914, 0.289, 0.05381, 0.3266, 0.06519, 0.3266, 0.06519, 0.289, 0.05381, 0.3266, 0.4348, 0.289, 0.4462, 0.289, 0.4462, 0.3266, 0.4348, 0.1389, 0.4163, 0.1086, 0.3914, 0.1086, 0.3914, 0.1389, 0.4163, 0.25, 0.04996, 0.289, 0.05381, 0.289, 0.05381, 0.25, 0.04996, 0.3611, 0.4163, 0.3266, 0.4348, 0.3266, 0.4348, 0.3611, 0.4163, 0.1734, 0.4348, 0.1389, 0.4163, 0.1389, 0.4163, 0.1734, 0.4348, 0.211, 0.05381, 0.25, 0.04996, 0.25, 0.04996, 0.211, 0.05381, 0.3914, 0.3914, 0.3611, 0.4163, 0.3611, 0.4163, 0.3914, 0.3914, 0.211, 0.4462, 0.1734, 0.4348, 0.1734, 0.4348, 0.211, 0.4462, 0.1734, 0.06519, 0.211, 0.05381, 0.211, 0.05381, 0.1734, 0.06519, 0.4163, 0.3611, 0.3914, 0.3914, 0.3914, 0.3914, 0.4163, 0.3611, 0.25, 0.45, 0.211, 0.4462, 0.211, 0.4462, 0.25, 0.45, 0.1389, 0.08368, 0.1734, 0.06519, 0.1734, 0.06519, 0.1389, 0.08368, 0.4348, 0.3266, 0.4163, 0.3611, 0.4163, 0.3611, 0.4348, 0.3266, 0.1086, 0.1086, 0.1389, 0.08368, 0.1389, 0.08368, 0.1086, 0.1086, 0.4462, 0.289, 0.4348, 0.3266, 0.4348, 0.3266, 0.4462, 0.289, 0.08368, 0.1389, 0.1086, 0.1086, 0.1086, 0.1086, 0.08368, 0.1389, 0.45, 0.25, 0.4462, 0.289, 0.4462, 0.289, 0.45, 0.25, 0.06519, 0.1734, 0.08368, 0.1389, 0.08368, 0.1389, 0.06519, 0.1734, 0.4462, 0.211, 0.45, 0.25, 0.45, 0.25, 0.4462, 0.211, 0.05381, 0.211, 0.06519, 0.1734, 0.06519, 0.1734, 0.05381, 0.211, 0.4348, 0.1734, 0.4462, 0.211, 0.4462, 0.211, 0.4348, 0.1734, 0.04996, 0.25, 0.05381, 0.211, 0.05381, 0.211, 0.04996, 0.25, 0.4163, 0.1389, 0.4348, 0.1734, 0.4348, 0.1734, 0.4163, 0.1389, 0.05381, 0.289, 0.04996, 0.25, 0.04996, 0.25, 0.05381, 0.289, 0.3914, 0.1086, 0.4163, 0.1389, 0.4163, 0.1389, 0.3914, 0.1086, 0.289, 0.4462, 0.25, 0.45, 0.211, 0.4462, 0.1734, 0.4348, 0.1389, 0.4163, 0.1086, 0.3914, 0.08368, 0.3611, 0.06519, 0.3266, 0.05381, 0.289, 0.04996, 0.25, 0.05381, 0.211, 0.06519, 0.1734, 0.08368, 0.1389, 0.1086, 0.1086, 0.1389, 0.08368, 0.1734, 0.06519, 0.211, 0.05381, 0.25, 0.04996, 0.289, 0.05381, 0.3266, 0.06519, 0.3611, 0.08368, 0.3914, 0.1086, 0.4163, 0.1389, 0.4348, 0.1734, 0.4462, 0.211, 0.45, 0.25, 0.4462, 0.289, 0.4348, 0.3266, 0.4163, 0.3611, 0.3914, 0.3914, 0.3611, 0.4163, 0.3266, 0.4348, 0.1389, 0.4163, 0.1086, 0.3914, 0.1086, 0.3914, 0.1389, 0.4163, 0.25, 0.04996, 0.289, 0.05381, 0.289, 0.05381, 0.25, 0.04996, 0.3611, 0.4163, 0.3266, 0.4348, 0.3266, 0.4348, 0.3611, 0.4163, 0.1734, 0.4348, 0.1389, 0.4163, 0.1389, 0.4163, 0.1734, 0.4348, 0.211, 0.05381, 0.25, 0.04996, 0.25, 0.04996, 0.211, 0.05381, 0.3914, 0.3914, 0.3611, 0.4163, 0.3611, 0.4163, 0.3914, 0.3914, 0.211, 0.4462, 0.1734, 0.4348, 0.1734, 0.4348, 0.211, 0.4462, 0.1734, 0.06519, 0.211, 0.05381, 0.211, 0.05381, 0.1734, 0.06519, 0.4163, 0.3611, 0.3914, 0.3914, 0.3914, 0.3914, 0.4163, 0.3611, 0.25, 0.45, 0.211, 0.4462, 0.211, 0.4462, 0.25, 0.45, 0.1389, 0.08368, 0.1734, 0.06519, 0.1734, 0.06519, 0.1389, 0.08368, 0.4348, 0.3266, 0.4163, 0.3611, 0.4163, 0.3611, 0.4348, 0.3266, 0.1086, 0.1086, 0.1389, 0.08368, 0.1389, 0.08368, 0.1086, 0.1086, 0.4462, 0.289, 0.4348, 0.3266, 0.4348, 0.3266, 0.4462, 0.289, 0.08368, 0.1389, 0.1086, 0.1086, 0.1086, 0.1086, 0.08368, 0.1389, 0.45, 0.25, 0.4462, 0.289, 0.4462, 0.289, 0.45, 0.25, 0.06519, 0.1734, 0.08368, 0.1389, 0.08368, 0.1389, 0.06519, 0.1734, 0.4462, 0.211, 0.45, 0.25, 0.45, 0.25, 0.4462, 0.211, 0.05381, 0.211, 0.06519, 0.1734, 0.06519, 0.1734, 0.05381, 0.211, 0.4348, 0.1734, 0.4462, 0.211, 0.4462, 0.211, 0.4348, 0.1734, 0.04996, 0.25, 0.05381, 0.211, 0.05381, 0.211, 0.04996, 0.25, 0.4163, 0.1389, 0.4348, 0.1734, 0.4348, 0.1734, 0.4163, 0.1389, 0.05381, 0.289, 0.04996, 0.25, 0.04996, 0.25, 0.05381, 0.289, 0.3914, 0.1086, 0.4163, 0.1389, 0.4163, 0.1389, 0.3914, 0.1086, 0.06519, 0.3266, 0.05381, 0.289, 0.05381, 0.289, 0.06519, 0.3266, 0.3611, 0.08368, 0.3914, 0.1086, 0.3914, 0.1086, 0.3611, 0.08368, 0.08368, 0.3611, 0.06519, 0.3266, 0.06519, 0.3266, 0.08368, 0.3611, 0.3266, 0.06519, 0.3611, 0.08368, 0.3611, 0.08368, 0.3266, 0.06519, 0.289, 0.4462, 0.25, 0.45, 0.25, 0.45, 0.289, 0.4462, 0.1086, 0.3914, 0.08368, 0.3611, 0.08368, 0.3611, 0.1086, 0.3914, 0.289, 0.05381, 0.3266, 0.06519, 0.3266, 0.06519, 0.289, 0.05381])
me_cylinder.materials.append(mat_material_001)
me_cylinder.update()
me_cylinder_002 = bpy.data.meshes.new('Cylinder.002')
me_cylinder_002.from_pydata([(0.0, 1.0, -1.0), (0.0, 0.8335, 1.0), (0.1951, 0.9808, -1.0), (0.1626, 0.8175, 1.0), (0.3827, 0.9239, -1.0), (0.319, 0.77, 1.0), (0.5556, 0.8315, -1.0), (0.4631, 0.693, 1.0), (0.7071, 0.7071, -1.0), (0.5894, 0.5894, 1.0), (0.8315, 0.5556, -1.0), (0.693, 0.4631, 1.0), (0.9239, 0.3827, -1.0), (0.77, 0.319, 1.0), (0.9808, 0.1951, -1.0), (0.8175, 0.1626, 1.0), (1.0, 0.0, -1.0), (0.8335, 0.0, 1.0), (0.9808, -0.1951, -1.0), (0.8175, -0.1626, 1.0), (0.9239, -0.3827, -1.0), (0.77, -0.319, 1.0), (0.8315, -0.5556, -1.0), (0.693, -0.4631, 1.0), (0.7071, -0.7071, -1.0), (0.5894, -0.5894, 1.0), (0.5556, -0.8315, -1.0), (0.4631, -0.693, 1.0), (0.3827, -0.9239, -1.0), (0.319, -0.77, 1.0), (0.1951, -0.9808, -1.0), (0.1626, -0.8175, 1.0), (0.0, -1.0, -1.0), (0.0, -0.8335, 1.0), (-0.1951, -0.9808, -1.0), (-0.1626, -0.8175, 1.0), (-0.3827, -0.9239, -1.0), (-0.319, -0.77, 1.0), (-0.5556, -0.8315, -1.0), (-0.4631, -0.693, 1.0), (-0.7071, -0.7071, -1.0), (-0.5894, -0.5894, 1.0), (-0.8315, -0.5556, -1.0), (-0.693, -0.4631, 1.0), (-0.9239, -0.3827, -1.0), (-0.77, -0.319, 1.0), (-0.9808, -0.1951, -1.0), (-0.8175, -0.1626, 1.0), (-1.0, 0.0, -1.0), (-0.8335, 0.0, 1.0), (-0.9808, 0.1951, -1.0), (-0.8175, 0.1626, 1.0), (-0.9239, 0.3827, -1.0), (-0.77, 0.319, 1.0), (-0.8315, 0.5556, -1.0), (-0.693, 0.4631, 1.0), (-0.7071, 0.7071, -1.0), (-0.5894, 0.5894, 1.0), (-0.5556, 0.8315, -1.0), (-0.4631, 0.693, 1.0), (-0.3827, 0.9239, -1.0), (-0.319, 0.77, 1.0), (-0.1951, 0.9808, -1.0), (-0.1626, 0.8175, 1.0), (-0.7506, 0.7885, 1.0), (-0.7506, 0.7885, -1.0), (-0.5991, 0.9129, -1.0), (-0.5991, 0.9129, 1.0), (-0.4262, 1.005, 1.0), (-0.4262, 1.005, -1.0), (-0.2386, 1.062, -1.0), (-0.2386, 1.062, 1.0), (0.02432, 1.08, -1.0), (0.2194, 1.061, -1.0), (0.2194, 1.061, 1.0), (0.02432, 1.08, 1.0), (0.407, 1.004, 1.0), (0.407, 1.004, -1.0), (0.5799, 0.9116, -1.0), (0.5799, 0.9116, 1.0), (0.7952, 0.7542, 1.0), (0.7952, 0.7542, -1.0), (0.9195, 0.6026, -1.0), (0.9195, 0.6026, 1.0), (1.012, 0.4298, 1.0), (1.012, 0.4298, -1.0), (1.069, 0.2422, -1.0), (1.069, 0.2422, 1.0), (1.121, -0.03678, 1.0), (1.121, -0.03678, -1.0), (1.102, -0.2319, -1.0), (1.102, -0.2319, 1.0), (1.045, -0.4195, 1.0), (1.045, -0.4195, -1.0), (0.9527, -0.5923, -1.0), (0.9527, -0.5923, 1.0), (0.7567, -0.7999, 1.0), (0.7567, -0.7999, -1.0), (0.6051, -0.9242, -1.0), (0.6051, -0.9242, 1.0), (0.4323, -1.017, 1.0), (0.4323, -1.017, -1.0), (0.2447, -1.074, -1.0), (0.2447, -1.074, 1.0), (-0.02708, -1.089, 1.0), (-0.02708, -1.089, -1.0), (-0.2222, -1.07, -1.0), (-0.2222, -1.07, 1.0), (-0.4098, -1.013, 1.0), (-0.4098, -1.013, -1.0), (-0.5827, -0.9208, -1.0), (-0.5827, -0.9208, 1.0), (-0.7755, -0.7437, 1.0), (-0.7755, -0.7437, -1.0), (-0.8999, -0.5921, -1.0), (-0.8999, -0.5921, 1.0), (-0.9923, -0.4193, 1.0), (-0.9923, -0.4193, -1.0), (-1.049, -0.2317, -1.0), (-1.049, -0.2317, 1.0), (-1.073, 0.02221, 1.0), (-1.073, 0.02221, -1.0), (-1.054, 0.2173, -1.0), (-1.054, 0.2173, 1.0), (-0.9971, 0.4049, 1.0), (-0.9971, 0.4049, -1.0), (-0.9047, 0.5778, -1.0), (-0.9047, 0.5778, 1.0), (0.1951, 0.9808, 1.0), (0.0, 1.0, 1.0), (0.3827, 0.9239, 1.0), (0.5556, 0.8315, 1.0), (0.7071, 0.7071, 1.0), (0.8315, 0.5556, 1.0), (0.9239, 0.3827, 1.0), (0.9808, 0.1951, 1.0), (1.0, 0.0, 1.0), (0.9808, -0.1951, 1.0), (0.9239, -0.3827, 1.0), (0.8315, -0.5556, 1.0), (0.7071, -0.7071, 1.0), (0.5556, -0.8315, 1.0), (0.3827, -0.9239, 1.0), (0.1951, -0.9808, 1.0), (0.0, -1.0, 1.0), (-0.1951, -0.9808, 1.0), (-0.3827, -0.9239, 1.0), (-0.5556, -0.8315, 1.0), (-0.7071, -0.7071, 1.0), (-0.8315, -0.5556, 1.0), (-0.9239, -0.3827, 1.0), (-0.9808, -0.1951, 1.0), (-1.0, 0.0, 1.0), (-0.9808, 0.1951, 1.0), (-0.9239, 0.3827, 1.0), (-0.8315, 0.5556, 1.0), (-0.7071, 0.7071, 1.0), (-0.5556, 0.8315, 1.0), (-0.3827, 0.9239, 1.0), (-0.1951, 0.9808, 1.0), (0.1626, 0.8175, 0.9973), (-4.308e-11, 0.8335, 0.9973), (0.319, 0.77, 0.9973), (0.4631, 0.693, 0.9973), (0.5894, 0.5894, 0.9973), (0.693, 0.4631, 0.9973), (0.77, 0.319, 0.9973), (0.8175, 0.1626, 0.9973), (0.8335, 0.0, 0.9973), (0.8175, -0.1626, 0.9973), (0.77, -0.319, 0.9973), (0.693, -0.4631, 0.9973), (0.5894, -0.5894, 0.9973), (0.4631, -0.693, 0.9973), (0.319, -0.77, 0.9973), (0.1626, -0.8175, 0.9973), (-4.308e-11, -0.8335, 0.9973), (-0.1626, -0.8175, 0.9973), (-0.319, -0.77, 0.9973), (-0.4631, -0.693, 0.9973), (-0.5894, -0.5894, 0.9973), (-0.693, -0.4631, 0.9973), (-0.77, -0.319, 0.9973), (-0.8175, -0.1626, 0.9973), (-0.8335, 0.0, 0.9973), (-0.8175, 0.1626, 0.9973), (-0.77, 0.319, 0.9973), (-0.693, 0.4631, 0.9973), (-0.5894, 0.5894, 0.9973), (-0.4631, 0.693, 0.9973), (-0.319, 0.77, 0.9973), (-0.1626, 0.8175, 0.9973), (0.1626, 0.8175, 0.9053), (4.476e-10, 0.8335, 0.9053), (0.319, 0.77, 0.9053), (0.4631, 0.693, 0.9053), (0.5894, 0.5894, 0.9053), (0.693, 0.4631, 0.9053), (0.77, 0.319, 0.9053), (0.8175, 0.1626, 0.9053), (0.8335, 0.0, 0.9053), (0.8175, -0.1626, 0.9053), (0.77, -0.319, 0.9053), (0.693, -0.4631, 0.9053), (0.5894, -0.5894, 0.9053), (0.4631, -0.693, 0.9053), (0.319, -0.77, 0.9053), (0.1626, -0.8175, 0.9053), (4.476e-10, -0.8335, 0.9053), (-0.1626, -0.8175, 0.9053), (-0.319, -0.77, 0.9053), (-0.4631, -0.693, 0.9053), (-0.5894, -0.5894, 0.9053), (-0.693, -0.4631, 0.9053), (-0.77, -0.319, 0.9053), (-0.8175, -0.1626, 0.9053), (-0.8335, 0.0, 0.9053), (-0.8175, 0.1626, 0.9053), (-0.77, 0.319, 0.9053), (-0.693, 0.4631, 0.9053), (-0.5894, 0.5894, 0.9053), (-0.4631, 0.693, 0.9053), (-0.319, 0.77, 0.9053), (-0.1626, 0.8175, 0.9053)], [], [(130, 131, 79, 76), (2, 128, 130, 4), (129, 128, 74, 75), (6, 131, 132, 8), (135, 14, 86, 87), (10, 133, 134, 12), (8, 132, 80, 81), (14, 135, 136, 16), (20, 138, 92, 93), (18, 137, 138, 20), (138, 139, 95, 92), (22, 139, 140, 24), (30, 28, 101, 102), (26, 141, 142, 28), (143, 30, 102, 103), (30, 143, 144, 32), (36, 146, 108, 109), (34, 145, 146, 36), (146, 147, 111, 108), (38, 147, 148, 40), (149, 42, 114, 115), (42, 149, 150, 44), (46, 44, 117, 118), (46, 151, 152, 48), (48, 152, 120, 121), (50, 153, 154, 52), (152, 153, 123, 120), (54, 155, 156, 56), (58, 56, 65, 66), (58, 157, 158, 60), (53, 51, 185, 186), (157, 58, 66, 67), (62, 159, 129, 0), (0, 2, 4, 6, 8, 10, 12, 14, 16, 18, 20, 22, 24, 26, 28, 30, 32, 34, 36, 38, 40, 42, 44, 46, 48, 50, 52, 54, 56, 58, 60, 62), (65, 64, 67, 66), (69, 68, 71, 70), (158, 159, 71, 68), (60, 158, 68, 69), (156, 157, 67, 64), (56, 156, 64, 65), (159, 62, 70, 71), (62, 60, 69, 70), (72, 75, 74, 73), (77, 76, 79, 78), (4, 130, 76, 77), (0, 129, 75, 72), (2, 0, 72, 73), (131, 6, 78, 79), (6, 4, 77, 78), (128, 2, 73, 74), (81, 80, 83, 82), (85, 84, 87, 86), (14, 12, 85, 86), (133, 10, 82, 83), (10, 8, 81, 82), (134, 135, 87, 84), (12, 134, 84, 85), (132, 133, 83, 80), (89, 88, 91, 90), (93, 92, 95, 94), (136, 137, 91, 88), (16, 136, 88, 89), (139, 22, 94, 95), (22, 20, 93, 94), (137, 18, 90, 91), (18, 16, 89, 90), (97, 96, 99, 98), (101, 100, 103, 102), (141, 26, 98, 99), (26, 24, 97, 98), (142, 143, 103, 100), (28, 142, 100, 101), (140, 141, 99, 96), (24, 140, 96, 97), (105, 104, 107, 106), (109, 108, 111, 110), (144, 145, 107, 104), (32, 144, 104, 105), (147, 38, 110, 111), (38, 36, 109, 110), (145, 34, 106, 107), (34, 32, 105, 106), (113, 112, 115, 114), (117, 116, 119, 118), (42, 40, 113, 114), (150, 151, 119, 116), (44, 150, 116, 117), (148, 149, 115, 112), (40, 148, 112, 113), (151, 46, 118, 119), (121, 120, 123, 122), (125, 124, 127, 126), (155, 54, 126, 127), (54, 52, 125, 126), (153, 50, 122, 123), (50, 48, 121, 122), (154, 155, 127, 124), (52, 154, 124, 125), (1, 3, 128, 129), (3, 5, 130, 128), (5, 7, 131, 130), (7, 9, 132, 131), (9, 11, 133, 132), (11, 13, 134, 133), (13, 15, 135, 134), (15, 17, 136, 135), (17, 19, 137, 136), (19, 21, 138, 137), (21, 23, 139, 138), (23, 25, 140, 139), (25, 27, 141, 140), (27, 29, 142, 141), (29, 31, 143, 142), (31, 33, 144, 143), (33, 35, 145, 144), (35, 37, 146, 145), (37, 39, 147, 146), (39, 41, 148, 147), (41, 43, 149, 148), (43, 45, 150, 149), (45, 47, 151, 150), (47, 49, 152, 151), (49, 51, 153, 152), (51, 53, 154, 153), (53, 55, 155, 154), (55, 57, 156, 155), (57, 59, 157, 156), (59, 61, 158, 157), (61, 63, 159, 158), (63, 1, 129, 159), (162, 160, 192, 194), (27, 25, 172, 173), (55, 53, 186, 187), (29, 27, 173, 174), (3, 1, 161, 160), (57, 55, 187, 188), (31, 29, 174, 175), (5, 3, 160, 162), (59, 57, 188, 189), (33, 31, 175, 176), (7, 5, 162, 163), (61, 59, 189, 190), (35, 33, 176, 177), (9, 7, 163, 164), (63, 61, 190, 191), (37, 35, 177, 178), (11, 9, 164, 165), (1, 63, 191, 161), (39, 37, 178, 179), (13, 11, 165, 166), (41, 39, 179, 180), (15, 13, 166, 167), (43, 41, 180, 181), (17, 15, 167, 168), (45, 43, 181, 182), (19, 17, 168, 169), (47, 45, 182, 183), (21, 19, 169, 170), (49, 47, 183, 184), (23, 21, 170, 171), (51, 49, 184, 185), (25, 23, 171, 172), (192, 193, 223, 222, 221, 220, 219, 218, 217, 216, 215, 214, 213, 212, 211, 210, 209, 208, 207, 206, 205, 204, 203, 202, 201, 200, 199, 198, 197, 196, 195, 194), (189, 188, 220, 221), (176, 175, 207, 208), (163, 162, 194, 195), (190, 189, 221, 222), (177, 176, 208, 209), (164, 163, 195, 196), (191, 190, 222, 223), (178, 177, 209, 210), (165, 164, 196, 197), (161, 191, 223, 193), (179, 178, 210, 211), (166, 165, 197, 198), (180, 179, 211, 212), (167, 166, 198, 199), (181, 180, 212, 213), (168, 167, 199, 200), (182, 181, 213, 214), (169, 168, 200, 201), (183, 182, 214, 215), (170, 169, 201, 202), (184, 183, 215, 216), (171, 170, 202, 203), (185, 184, 216, 217), (172, 171, 203, 204), (186, 185, 217, 218), (173, 172, 204, 205), (187, 186, 218, 219), (174, 173, 205, 206), (160, 161, 193, 192), (188, 187, 219, 220), (175, 174, 206, 207)])
_uv = me_cylinder_002.uv_layers.new(name='UVMap')
_uv.uv.foreach_set('vector', [0.3418, 0.4717, 0.3833, 0.4496, 0.3833, 0.4496, 0.3418, 0.4717, 0.9688, 0.5, 0.9688, 1.0, 0.9375, 1.0, 0.9375, 0.5, 0.25, 0.49, 0.2968, 0.4854, 0.2968, 0.4854, 0.25, 0.49, 0.9062, 0.5, 0.9062, 1.0, 0.875, 1.0, 0.875, 0.5, 0.7812, 1.0, 0.7812, 0.5, 0.7812, 0.5, 0.7812, 1.0, 0.8438, 0.5, 0.8438, 1.0, 0.8125, 1.0, 0.8125, 0.5, 0.875, 0.5, 0.875, 1.0, 0.875, 1.0, 0.875, 0.5, 0.7812, 0.5, 0.7812, 1.0, 0.75, 1.0, 0.75, 0.5, 0.6875, 0.5, 0.6875, 1.0, 0.6875, 1.0, 0.6875, 0.5, 0.7188, 0.5, 0.7188, 1.0, 0.6875, 1.0, 0.6875, 0.5, 0.4717, 0.1582, 0.4496, 0.1167, 0.4496, 0.1167, 0.4717, 0.1582, 0.6562, 0.5, 0.6562, 1.0, 0.625, 1.0, 0.625, 0.5, 0.7968, 0.01461, 0.8418, 0.02827, 0.8418, 0.02827, 0.7968, 0.01461, 0.5938, 0.5, 0.5938, 1.0, 0.5625, 1.0, 0.5625, 0.5, 0.5312, 1.0, 0.5312, 0.5, 0.5312, 0.5, 0.5312, 1.0, 0.5312, 0.5, 0.5312, 1.0, 0.5, 1.0, 0.5, 0.5, 0.4375, 0.5, 0.4375, 1.0, 0.4375, 1.0, 0.4375, 0.5, 0.4688, 0.5, 0.4688, 1.0, 0.4375, 1.0, 0.4375, 0.5, 0.1582, 0.02827, 0.1167, 0.05045, 0.1167, 0.05045, 0.1582, 0.02827, 0.4062, 0.5, 0.4062, 1.0, 0.375, 1.0, 0.375, 0.5, 0.3438, 1.0, 0.3438, 0.5, 0.3438, 0.5, 0.3438, 1.0, 0.3438, 0.5, 0.3438, 1.0, 0.3125, 1.0, 0.3125, 0.5, 0.5146, 0.2032, 0.5283, 0.1582, 0.5283, 0.1582, 0.5146, 0.2032, 0.2812, 0.5, 0.2812, 1.0, 0.25, 1.0, 0.25, 0.5, 0.25, 0.5, 0.25, 1.0, 0.25, 1.0, 0.25, 0.5, 0.2188, 0.5, 0.2188, 1.0, 0.1875, 1.0, 0.1875, 0.5, 0.01, 0.25, 0.01461, 0.2968, 0.01461, 0.2968, 0.01, 0.25, 0.1562, 0.5, 0.1562, 1.0, 0.125, 1.0, 0.125, 0.5, 0.6167, 0.4496, 0.5803, 0.4197, 0.5803, 0.4197, 0.6167, 0.4496, 0.09375, 0.5, 0.09375, 1.0, 0.0625, 1.0, 0.0625, 0.5, 0.06519, 0.3266, 0.05381, 0.289, 0.05381, 0.289, 0.06519, 0.3266, 0.09375, 1.0, 0.09375, 0.5, 0.09375, 0.5, 0.09375, 1.0, 0.03125, 0.5, 0.03125, 1.0, 0.0, 1.0, 0.0, 0.5, 0.75, 0.49, 0.7968, 0.4854, 0.8418, 0.4717, 0.8833, 0.4496, 0.9197, 0.4197, 0.9496, 0.3833, 0.9717, 0.3418, 0.9854, 0.2968, 0.99, 0.25, 0.9854, 0.2032, 0.9717, 0.1582, 0.9496, 0.1167, 0.9197, 0.08029, 0.8833, 0.05045, 0.8418, 0.02827, 0.7968, 0.01461, 0.75, 0.01, 0.7032, 0.01461, 0.6582, 0.02827, 0.6167, 0.05045, 0.5803, 0.08029, 0.5504, 0.1167, 0.5283, 0.1582, 0.5146, 0.2032, 0.51, 0.25, 0.5146, 0.2968, 0.5283, 0.3418, 0.5504, 0.3833, 0.5803, 0.4197, 0.6167, 0.4496, 0.6582, 0.4717, 0.7032, 0.4854, 0.125, 0.5, 0.125, 1.0, 0.09375, 1.0, 0.09375, 0.5, 0.0625, 0.5, 0.0625, 1.0, 0.03125, 1.0, 0.03125, 0.5, 0.1582, 0.4717, 0.2032, 0.4854, 0.2032, 0.4854, 0.1582, 0.4717, 0.0625, 0.5, 0.0625, 1.0, 0.0625, 1.0, 0.0625, 0.5, 0.08029, 0.4197, 0.1167, 0.4496, 0.1167, 0.4496, 0.08029, 0.4197, 0.125, 0.5, 0.125, 1.0, 0.125, 1.0, 0.125, 0.5, 0.03125, 1.0, 0.03125, 0.5, 0.03125, 0.5, 0.03125, 1.0, 0.7032, 0.4854, 0.6582, 0.4717, 0.6582, 0.4717, 0.7032, 0.4854, 1.0, 0.5, 1.0, 1.0, 0.9688, 1.0, 0.9688, 0.5, 0.9375, 0.5, 0.9375, 1.0, 0.9062, 1.0, 0.9062, 0.5, 0.9375, 0.5, 0.9375, 1.0, 0.9375, 1.0, 0.9375, 0.5, 0.0, 0.5, 0.0, 1.0, 0.0, 1.0, 0.0, 0.5, 0.7968, 0.4854, 0.75, 0.49, 0.75, 0.49, 0.7968, 0.4854, 0.9062, 1.0, 0.9062, 0.5, 0.9062, 0.5, 0.9062, 1.0, 0.8833, 0.4496, 0.8418, 0.4717, 0.8418, 0.4717, 0.8833, 0.4496, 0.9688, 1.0, 0.9688, 0.5, 0.9688, 0.5, 0.9688, 1.0, 0.875, 0.5, 0.875, 1.0, 0.8438, 1.0, 0.8438, 0.5, 0.8125, 0.5, 0.8125, 1.0, 0.7812, 1.0, 0.7812, 0.5, 0.9854, 0.2968, 0.9717, 0.3418, 0.9717, 0.3418, 0.9854, 0.2968, 0.8438, 1.0, 0.8438, 0.5, 0.8438, 0.5, 0.8438, 1.0, 0.9496, 0.3833, 0.9197, 0.4197, 0.9197, 0.4197, 0.9496, 0.3833, 0.4717, 0.3418, 0.4854, 0.2968, 0.4854, 0.2968, 0.4717, 0.3418, 0.8125, 0.5, 0.8125, 1.0, 0.8125, 1.0, 0.8125, 0.5, 0.4197, 0.4197, 0.4496, 0.3833, 0.4496, 0.3833, 0.4197, 0.4197, 0.75, 0.5, 0.75, 1.0, 0.7188, 1.0, 0.7188, 0.5, 0.6875, 0.5, 0.6875, 1.0, 0.6562, 1.0, 0.6562, 0.5, 0.49, 0.25, 0.4854, 0.2032, 0.4854, 0.2032, 0.49, 0.25, 0.75, 0.5, 0.75, 1.0, 0.75, 1.0, 0.75, 0.5, 0.6562, 1.0, 0.6562, 0.5, 0.6562, 0.5, 0.6562, 1.0, 0.9496, 0.1167, 0.9717, 0.1582, 0.9717, 0.1582, 0.9496, 0.1167, 0.7188, 1.0, 0.7188, 0.5, 0.7188, 0.5, 0.7188, 1.0, 0.9854, 0.2032, 0.99, 0.25, 0.99, 0.25, 0.9854, 0.2032, 0.625, 0.5, 0.625, 1.0, 0.5938, 1.0, 0.5938, 0.5, 0.5625, 0.5, 0.5625, 1.0, 0.5312, 1.0, 0.5312, 0.5, 0.5938, 1.0, 0.5938, 0.5, 0.5938, 0.5, 0.5938, 1.0, 0.8833, 0.05045, 0.9197, 0.08029, 0.9197, 0.08029, 0.8833, 0.05045, 0.3418, 0.02827, 0.2968, 0.01461, 0.2968, 0.01461, 0.3418, 0.02827, 0.5625, 0.5, 0.5625, 1.0, 0.5625, 1.0, 0.5625, 0.5, 0.4197, 0.08029, 0.3833, 0.05045, 0.3833, 0.05045, 0.4197, 0.08029, 0.625, 0.5, 0.625, 1.0, 0.625, 1.0, 0.625, 0.5, 0.5, 0.5, 0.5, 1.0, 0.4688, 1.0, 0.4688, 0.5, 0.4375, 0.5, 0.4375, 1.0, 0.4062, 1.0, 0.4062, 0.5, 0.25, 0.01, 0.2032, 0.01461, 0.2032, 0.01461, 0.25, 0.01, 0.5, 0.5, 0.5, 1.0, 0.5, 1.0, 0.5, 0.5, 0.4062, 1.0, 0.4062, 0.5, 0.4062, 0.5, 0.4062, 1.0, 0.6167, 0.05045, 0.6582, 0.02827, 0.6582, 0.02827, 0.6167, 0.05045, 0.4688, 1.0, 0.4688, 0.5, 0.4688, 0.5, 0.4688, 1.0, 0.7032, 0.01461, 0.75, 0.01, 0.75, 0.01, 0.7032, 0.01461, 0.375, 0.5, 0.375, 1.0, 0.3438, 1.0, 0.3438, 0.5, 0.3125, 0.5, 0.3125, 1.0, 0.2812, 1.0, 0.2812, 0.5, 0.5504, 0.1167, 0.5803, 0.08029, 0.5803, 0.08029, 0.5504, 0.1167, 0.02827, 0.1582, 0.01461, 0.2032, 0.01461, 0.2032, 0.02827, 0.1582, 0.3125, 0.5, 0.3125, 1.0, 0.3125, 1.0, 0.3125, 0.5, 0.08029, 0.08029, 0.05045, 0.1167, 0.05045, 0.1167, 0.08029, 0.08029, 0.375, 0.5, 0.375, 1.0, 0.375, 1.0, 0.375, 0.5, 0.2812, 1.0, 0.2812, 0.5, 0.2812, 0.5, 0.2812, 1.0, 0.25, 0.5, 0.25, 1.0, 0.2188, 1.0, 0.2188, 0.5, 0.1875, 0.5, 0.1875, 1.0, 0.1562, 1.0, 0.1562, 0.5, 0.1562, 1.0, 0.1562, 0.5, 0.1562, 0.5, 0.1562, 1.0, 0.5504, 0.3833, 0.5283, 0.3418, 0.5283, 0.3418, 0.5504, 0.3833, 0.2188, 1.0, 0.2188, 0.5, 0.2188, 0.5, 0.2188, 1.0, 0.5146, 0.2968, 0.51, 0.25, 0.51, 0.25, 0.5146, 0.2968, 0.02827, 0.3418, 0.05045, 0.3833, 0.05045, 0.3833, 0.02827, 0.3418, 0.1875, 0.5, 0.1875, 1.0, 0.1875, 1.0, 0.1875, 0.5, 0.25, 0.45, 0.289, 0.4462, 0.2968, 0.4854, 0.25, 0.49, 0.289, 0.4462, 0.3266, 0.4348, 0.3418, 0.4717, 0.2968, 0.4854, 0.3266, 0.4348, 0.3611, 0.4163, 0.3833, 0.4496, 0.3418, 0.4717, 0.3611, 0.4163, 0.3914, 0.3914, 0.4197, 0.4197, 0.3833, 0.4496, 0.3914, 0.3914, 0.4163, 0.3611, 0.4496, 0.3833, 0.4197, 0.4197, 0.4163, 0.3611, 0.4348, 0.3266, 0.4717, 0.3418, 0.4496, 0.3833, 0.4348, 0.3266, 0.4462, 0.289, 0.4854, 0.2968, 0.4717, 0.3418, 0.4462, 0.289, 0.45, 0.25, 0.49, 0.25, 0.4854, 0.2968, 0.45, 0.25, 0.4462, 0.211, 0.4854, 0.2032, 0.49, 0.25, 0.4462, 0.211, 0.4348, 0.1734, 0.4717, 0.1582, 0.4854, 0.2032, 0.4348, 0.1734, 0.4163, 0.1389, 0.4496, 0.1167, 0.4717, 0.1582, 0.4163, 0.1389, 0.3914, 0.1086, 0.4197, 0.08029, 0.4496, 0.1167, 0.3914, 0.1086, 0.3611, 0.08368, 0.3833, 0.05045, 0.4197, 0.08029, 0.3611, 0.08368, 0.3266, 0.06519, 0.3418, 0.02827, 0.3833, 0.05045, 0.3266, 0.06519, 0.289, 0.05381, 0.2968, 0.01461, 0.3418, 0.02827, 0.289, 0.05381, 0.25, 0.04996, 0.25, 0.01, 0.2968, 0.01461, 0.25, 0.04996, 0.211, 0.05381, 0.2032, 0.01461, 0.25, 0.01, 0.211, 0.05381, 0.1734, 0.06519, 0.1582, 0.02827, 0.2032, 0.01461, 0.1734, 0.06519, 0.1389, 0.08368, 0.1167, 0.05045, 0.1582, 0.02827, 0.1389, 0.08368, 0.1086, 0.1086, 0.08029, 0.08029, 0.1167, 0.05045, 0.1086, 0.1086, 0.08368, 0.1389, 0.05045, 0.1167, 0.08029, 0.08029, 0.08368, 0.1389, 0.06519, 0.1734, 0.02827, 0.1582, 0.05045, 0.1167, 0.06519, 0.1734, 0.05381, 0.211, 0.01461, 0.2032, 0.02827, 0.1582, 0.05381, 0.211, 0.04996, 0.25, 0.01, 0.25, 0.01461, 0.2032, 0.04996, 0.25, 0.05381, 0.289, 0.01461, 0.2968, 0.01, 0.25, 0.05381, 0.289, 0.06519, 0.3266, 0.02827, 0.3418, 0.01461, 0.2968, 0.06519, 0.3266, 0.08368, 0.3611, 0.05045, 0.3833, 0.02827, 0.3418, 0.08368, 0.3611, 0.1086, 0.3914, 0.08029, 0.4197, 0.05045, 0.3833, 0.1086, 0.3914, 0.1389, 0.4163, 0.1167, 0.4496, 0.08029, 0.4197, 0.1389, 0.4163, 0.1734, 0.4348, 0.1582, 0.4717, 0.1167, 0.4496, 0.1734, 0.4348, 0.211, 0.4462, 0.2032, 0.4854, 0.1582, 0.4717, 0.211, 0.4462, 0.25, 0.45, 0.25, 0.49, 0.2032, 0.4854, 0.3266, 0.4348, 0.289, 0.4462, 0.289, 0.4462, 0.3266, 0.4348, 0.3611, 0.08368, 0.3914, 0.1086, 0.3914, 0.1086, 0.3611, 0.08368, 0.08368, 0.3611, 0.06519, 0.3266, 0.06519, 0.3266, 0.08368, 0.3611, 0.3266, 0.06519, 0.3611, 0.08368, 0.3611, 0.08368, 0.3266, 0.06519, 0.289, 0.4462, 0.25, 0.45, 0.25, 0.45, 0.289, 0.4462, 0.1086, 0.3914, 0.08368, 0.3611, 0.08368, 0.3611, 0.1086, 0.3914, 0.289, 0.05381, 0.3266, 0.06519, 0.3266, 0.06519, 0.289, 0.05381, 0.3266, 0.4348, 0.289, 0.4462, 0.289, 0.4462, 0.3266, 0.4348, 0.1389, 0.4163, 0.1086, 0.3914, 0.1086, 0.3914, 0.1389, 0.4163, 0.25, 0.04996, 0.289, 0.05381, 0.289, 0.05381, 0.25, 0.04996, 0.3611, 0.4163, 0.3266, 0.4348, 0.3266, 0.4348, 0.3611, 0.4163, 0.1734, 0.4348, 0.1389, 0.4163, 0.1389, 0.4163, 0.1734, 0.4348, 0.211, 0.05381, 0.25, 0.04996, 0.25, 0.04996, 0.211, 0.05381, 0.3914, 0.3914, 0.3611, 0.4163, 0.3611, 0.4163, 0.3914, 0.3914, 0.211, 0.4462, 0.1734, 0.4348, 0.1734, 0.4348, 0.211, 0.4462, 0.1734, 0.06519, 0.211, 0.05381, 0.211, 0.05381, 0.1734, 0.06519, 0.4163, 0.3611, 0.3914, 0.3914, 0.3914, 0.3914, 0.4163, 0.3611, 0.25, 0.45, 0.211, 0.4462, 0.211, 0.4462, 0.25, 0.45, 0.1389, 0.08368, 0.1734, 0.06519, 0.1734, 0.06519, 0.1389, 0.08368, 0.4348, 0.3266, 0.4163, 0.3611, 0.4163, 0.3611, 0.4348, 0.3266, 0.1086, 0.1086, 0.1389, 0.08368, 0.1389, 0.08368, 0.1086, 0.1086, 0.4462, 0.289, 0.4348, 0.3266, 0.4348, 0.3266, 0.4462, 0.289, 0.08368, 0.1389, 0.1086, 0.1086, 0.1086, 0.1086, 0.08368, 0.1389, 0.45, 0.25, 0.4462, 0.289, 0.4462, 0.289, 0.45, 0.25, 0.06519, 0.1734, 0.08368, 0.1389, 0.08368, 0.1389, 0.06519, 0.1734, 0.4462, 0.211, 0.45, 0.25, 0.45, 0.25, 0.4462, 0.211, 0.05381, 0.211, 0.06519, 0.1734, 0.06519, 0.1734, 0.05381, 0.211, 0.4348, 0.1734, 0.4462, 0.211, 0.4462, 0.211, 0.4348, 0.1734, 0.04996, 0.25, 0.05381, 0.211, 0.05381, 0.211, 0.04996, 0.25, 0.4163, 0.1389, 0.4348, 0.1734, 0.4348, 0.1734, 0.4163, 0.1389, 0.05381, 0.289, 0.04996, 0.25, 0.04996, 0.25, 0.05381, 0.289, 0.3914, 0.1086, 0.4163, 0.1389, 0.4163, 0.1389, 0.3914, 0.1086, 0.289, 0.4462, 0.25, 0.45, 0.211, 0.4462, 0.1734, 0.4348, 0.1389, 0.4163, 0.1086, 0.3914, 0.08368, 0.3611, 0.06519, 0.3266, 0.05381, 0.289, 0.04996, 0.25, 0.05381, 0.211, 0.06519, 0.1734, 0.08368, 0.1389, 0.1086, 0.1086, 0.1389, 0.08368, 0.1734, 0.06519, 0.211, 0.05381, 0.25, 0.04996, 0.289, 0.05381, 0.3266, 0.06519, 0.3611, 0.08368, 0.3914, 0.1086, 0.4163, 0.1389, 0.4348, 0.1734, 0.4462, 0.211, 0.45, 0.25, 0.4462, 0.289, 0.4348, 0.3266, 0.4163, 0.3611, 0.3914, 0.3914, 0.3611, 0.4163, 0.3266, 0.4348, 0.1389, 0.4163, 0.1086, 0.3914, 0.1086, 0.3914, 0.1389, 0.4163, 0.25, 0.04996, 0.289, 0.05381, 0.289, 0.05381, 0.25, 0.04996, 0.3611, 0.4163, 0.3266, 0.4348, 0.3266, 0.4348, 0.3611, 0.4163, 0.1734, 0.4348, 0.1389, 0.4163, 0.1389, 0.4163, 0.1734, 0.4348, 0.211, 0.05381, 0.25, 0.04996, 0.25, 0.04996, 0.211, 0.05381, 0.3914, 0.3914, 0.3611, 0.4163, 0.3611, 0.4163, 0.3914, 0.3914, 0.211, 0.4462, 0.1734, 0.4348, 0.1734, 0.4348, 0.211, 0.4462, 0.1734, 0.06519, 0.211, 0.05381, 0.211, 0.05381, 0.1734, 0.06519, 0.4163, 0.3611, 0.3914, 0.3914, 0.3914, 0.3914, 0.4163, 0.3611, 0.25, 0.45, 0.211, 0.4462, 0.211, 0.4462, 0.25, 0.45, 0.1389, 0.08368, 0.1734, 0.06519, 0.1734, 0.06519, 0.1389, 0.08368, 0.4348, 0.3266, 0.4163, 0.3611, 0.4163, 0.3611, 0.4348, 0.3266, 0.1086, 0.1086, 0.1389, 0.08368, 0.1389, 0.08368, 0.1086, 0.1086, 0.4462, 0.289, 0.4348, 0.3266, 0.4348, 0.3266, 0.4462, 0.289, 0.08368, 0.1389, 0.1086, 0.1086, 0.1086, 0.1086, 0.08368, 0.1389, 0.45, 0.25, 0.4462, 0.289, 0.4462, 0.289, 0.45, 0.25, 0.06519, 0.1734, 0.08368, 0.1389, 0.08368, 0.1389, 0.06519, 0.1734, 0.4462, 0.211, 0.45, 0.25, 0.45, 0.25, 0.4462, 0.211, 0.05381, 0.211, 0.06519, 0.1734, 0.06519, 0.1734, 0.05381, 0.211, 0.4348, 0.1734, 0.4462, 0.211, 0.4462, 0.211, 0.4348, 0.1734, 0.04996, 0.25, 0.05381, 0.211, 0.05381, 0.211, 0.04996, 0.25, 0.4163, 0.1389, 0.4348, 0.1734, 0.4348, 0.1734, 0.4163, 0.1389, 0.05381, 0.289, 0.04996, 0.25, 0.04996, 0.25, 0.05381, 0.289, 0.3914, 0.1086, 0.4163, 0.1389, 0.4163, 0.1389, 0.3914, 0.1086, 0.06519, 0.3266, 0.05381, 0.289, 0.05381, 0.289, 0.06519, 0.3266, 0.3611, 0.08368, 0.3914, 0.1086, 0.3914, 0.1086, 0.3611, 0.08368, 0.08368, 0.3611, 0.06519, 0.3266, 0.06519, 0.3266, 0.08368, 0.3611, 0.3266, 0.06519, 0.3611, 0.08368, 0.3611, 0.08368, 0.3266, 0.06519, 0.289, 0.4462, 0.25, 0.45, 0.25, 0.45, 0.289, 0.4462, 0.1086, 0.3914, 0.08368, 0.3611, 0.08368, 0.3611, 0.1086, 0.3914, 0.289, 0.05381, 0.3266, 0.06519, 0.3266, 0.06519, 0.289, 0.05381])
me_cylinder_002.materials.append(mat_material_001)
me_cylinder_002.update()
me_cylinder_003 = bpy.data.meshes.new('Cylinder.003')
me_cylinder_003.from_pydata([(0.0, 1.0, -1.0), (0.0, 1.0, 1.0), (0.1951, 0.9808, -1.0), (0.1951, 0.9808, 1.0), (0.3827, 0.9239, -1.0), (0.3827, 0.9239, 1.0), (0.5556, 0.8315, -1.0), (0.5556, 0.8315, 1.0), (0.7071, 0.7071, -1.0), (0.7071, 0.7071, 1.0), (0.8315, 0.5556, -1.0), (0.8315, 0.5556, 1.0), (0.9239, 0.3827, -1.0), (0.9239, 0.3827, 1.0), (0.9808, 0.1951, -1.0), (0.9808, 0.1951, 1.0), (1.0, 0.0, -1.0), (1.0, 0.0, 1.0), (0.9808, -0.1951, -1.0), (0.9808, -0.1951, 1.0), (0.9239, -0.3827, -1.0), (0.9239, -0.3827, 1.0), (0.8315, -0.5556, -1.0), (0.8315, -0.5556, 1.0), (0.7071, -0.7071, -1.0), (0.7071, -0.7071, 1.0), (0.5556, -0.8315, -1.0), (0.5556, -0.8315, 1.0), (0.3827, -0.9239, -1.0), (0.3827, -0.9239, 1.0), (0.1951, -0.9808, -1.0), (0.1951, -0.9808, 1.0), (0.0, -1.0, -1.0), (0.0, -1.0, 1.0), (-0.1951, -0.9808, -1.0), (-0.1951, -0.9808, 1.0), (-0.3827, -0.9239, -1.0), (-0.3827, -0.9239, 1.0), (-0.5556, -0.8315, -1.0), (-0.5556, -0.8315, 1.0), (-0.7071, -0.7071, -1.0), (-0.7071, -0.7071, 1.0), (-0.8315, -0.5556, -1.0), (-0.8315, -0.5556, 1.0), (-0.9239, -0.3827, -1.0), (-0.9239, -0.3827, 1.0), (-0.9808, -0.1951, -1.0), (-0.9808, -0.1951, 1.0), (-1.0, 0.0, -1.0), (-1.0, 0.0, 1.0), (-0.9808, 0.1951, -1.0), (-0.9808, 0.1951, 1.0), (-0.9239, 0.3827, -1.0), (-0.9239, 0.3827, 1.0), (-0.8315, 0.5556, -1.0), (-0.8315, 0.5556, 1.0), (-0.7071, 0.7071, -1.0), (-0.7071, 0.7071, 1.0), (-0.5556, 0.8315, -1.0), (-0.5556, 0.8315, 1.0), (-0.3827, 0.9239, -1.0), (-0.3827, 0.9239, 1.0), (-0.1951, 0.9808, -1.0), (-0.1951, 0.9808, 1.0)], [], [(0, 1, 3, 2), (2, 3, 5, 4), (4, 5, 7, 6), (6, 7, 9, 8), (8, 9, 11, 10), (10, 11, 13, 12), (12, 13, 15, 14), (14, 15, 17, 16), (16, 17, 19, 18), (18, 19, 21, 20), (20, 21, 23, 22), (22, 23, 25, 24), (24, 25, 27, 26), (26, 27, 29, 28), (28, 29, 31, 30), (30, 31, 33, 32), (32, 33, 35, 34), (34, 35, 37, 36), (36, 37, 39, 38), (38, 39, 41, 40), (40, 41, 43, 42), (42, 43, 45, 44), (44, 45, 47, 46), (46, 47, 49, 48), (48, 49, 51, 50), (50, 51, 53, 52), (52, 53, 55, 54), (54, 55, 57, 56), (56, 57, 59, 58), (58, 59, 61, 60), (3, 1, 63, 61, 59, 57, 55, 53, 51, 49, 47, 45, 43, 41, 39, 37, 35, 33, 31, 29, 27, 25, 23, 21, 19, 17, 15, 13, 11, 9, 7, 5), (60, 61, 63, 62), (62, 63, 1, 0), (0, 2, 4, 6, 8, 10, 12, 14, 16, 18, 20, 22, 24, 26, 28, 30, 32, 34, 36, 38, 40, 42, 44, 46, 48, 50, 52, 54, 56, 58, 60, 62)])
_uv = me_cylinder_003.uv_layers.new(name='UVMap')
_uv.uv.foreach_set('vector', [1.0, 0.5, 1.0, 1.0, 0.9688, 1.0, 0.9688, 0.5, 0.9688, 0.5, 0.9688, 1.0, 0.9375, 1.0, 0.9375, 0.5, 0.9375, 0.5, 0.9375, 1.0, 0.9062, 1.0, 0.9062, 0.5, 0.9062, 0.5, 0.9062, 1.0, 0.875, 1.0, 0.875, 0.5, 0.875, 0.5, 0.875, 1.0, 0.8438, 1.0, 0.8438, 0.5, 0.8438, 0.5, 0.8438, 1.0, 0.8125, 1.0, 0.8125, 0.5, 0.8125, 0.5, 0.8125, 1.0, 0.7812, 1.0, 0.7812, 0.5, 0.7812, 0.5, 0.7812, 1.0, 0.75, 1.0, 0.75, 0.5, 0.75, 0.5, 0.75, 1.0, 0.7188, 1.0, 0.7188, 0.5, 0.7188, 0.5, 0.7188, 1.0, 0.6875, 1.0, 0.6875, 0.5, 0.6875, 0.5, 0.6875, 1.0, 0.6562, 1.0, 0.6562, 0.5, 0.6562, 0.5, 0.6562, 1.0, 0.625, 1.0, 0.625, 0.5, 0.625, 0.5, 0.625, 1.0, 0.5938, 1.0, 0.5938, 0.5, 0.5938, 0.5, 0.5938, 1.0, 0.5625, 1.0, 0.5625, 0.5, 0.5625, 0.5, 0.5625, 1.0, 0.5312, 1.0, 0.5312, 0.5, 0.5312, 0.5, 0.5312, 1.0, 0.5, 1.0, 0.5, 0.5, 0.5, 0.5, 0.5, 1.0, 0.4688, 1.0, 0.4688, 0.5, 0.4688, 0.5, 0.4688, 1.0, 0.4375, 1.0, 0.4375, 0.5, 0.4375, 0.5, 0.4375, 1.0, 0.4062, 1.0, 0.4062, 0.5, 0.4062, 0.5, 0.4062, 1.0, 0.375, 1.0, 0.375, 0.5, 0.375, 0.5, 0.375, 1.0, 0.3438, 1.0, 0.3438, 0.5, 0.3438, 0.5, 0.3438, 1.0, 0.3125, 1.0, 0.3125, 0.5, 0.3125, 0.5, 0.3125, 1.0, 0.2812, 1.0, 0.2812, 0.5, 0.2812, 0.5, 0.2812, 1.0, 0.25, 1.0, 0.25, 0.5, 0.25, 0.5, 0.25, 1.0, 0.2188, 1.0, 0.2188, 0.5, 0.2188, 0.5, 0.2188, 1.0, 0.1875, 1.0, 0.1875, 0.5, 0.1875, 0.5, 0.1875, 1.0, 0.1562, 1.0, 0.1562, 0.5, 0.1562, 0.5, 0.1562, 1.0, 0.125, 1.0, 0.125, 0.5, 0.125, 0.5, 0.125, 1.0, 0.09375, 1.0, 0.09375, 0.5, 0.09375, 0.5, 0.09375, 1.0, 0.0625, 1.0, 0.0625, 0.5, 0.2968, 0.4854, 0.25, 0.49, 0.2032, 0.4854, 0.1582, 0.4717, 0.1167, 0.4496, 0.08029, 0.4197, 0.05045, 0.3833, 0.02827, 0.3418, 0.01461, 0.2968, 0.01, 0.25, 0.01461, 0.2032, 0.02827, 0.1582, 0.05045, 0.1167, 0.08029, 0.08029, 0.1167, 0.05045, 0.1582, 0.02827, 0.2032, 0.01461, 0.25, 0.01, 0.2968, 0.01461, 0.3418, 0.02827, 0.3833, 0.05045, 0.4197, 0.08029, 0.4496, 0.1167, 0.4717, 0.1582, 0.4854, 0.2032, 0.49, 0.25, 0.4854, 0.2968, 0.4717, 0.3418, 0.4496, 0.3833, 0.4197, 0.4197, 0.3833, 0.4496, 0.3418, 0.4717, 0.0625, 0.5, 0.0625, 1.0, 0.03125, 1.0, 0.03125, 0.5, 0.03125, 0.5, 0.03125, 1.0, 0.0, 1.0, 0.0, 0.5, 0.75, 0.49, 0.7968, 0.4854, 0.8418, 0.4717, 0.8833, 0.4496, 0.9197, 0.4197, 0.9496, 0.3833, 0.9717, 0.3418, 0.9854, 0.2968, 0.99, 0.25, 0.9854, 0.2032, 0.9717, 0.1582, 0.9496, 0.1167, 0.9197, 0.08029, 0.8833, 0.05045, 0.8418, 0.02827, 0.7968, 0.01461, 0.75, 0.01, 0.7032, 0.01461, 0.6582, 0.02827, 0.6167, 0.05045, 0.5803, 0.08029, 0.5504, 0.1167, 0.5283, 0.1582, 0.5146, 0.2032, 0.51, 0.25, 0.5146, 0.2968, 0.5283, 0.3418, 0.5504, 0.3833, 0.5803, 0.4197, 0.6167, 0.4496, 0.6582, 0.4717, 0.7032, 0.4854])
me_cylinder_003.materials.append(mat_material_002)
me_cylinder_003.update()
me_cylinder_004 = bpy.data.meshes.new('Cylinder.004')
me_cylinder_004.from_pydata([(0.0, 1.0, -1.0), (0.0, 1.0, 1.0), (0.1951, 0.9808, -1.0), (0.1951, 0.9808, 1.0), (0.3827, 0.9239, -1.0), (0.3827, 0.9239, 1.0), (0.5556, 0.8315, -1.0), (0.5556, 0.8315, 1.0), (0.7071, 0.7071, -1.0), (0.7071, 0.7071, 1.0), (0.8315, 0.5556, -1.0), (0.8315, 0.5556, 1.0), (0.9239, 0.3827, -1.0), (0.9239, 0.3827, 1.0), (0.9808, 0.1951, -1.0), (0.9808, 0.1951, 1.0), (1.0, 0.0, -1.0), (1.0, 0.0, 1.0), (0.9808, -0.1951, -1.0), (0.9808, -0.1951, 1.0), (0.9239, -0.3827, -1.0), (0.9239, -0.3827, 1.0), (0.8315, -0.5556, -1.0), (0.8315, -0.5556, 1.0), (0.7071, -0.7071, -1.0), (0.7071, -0.7071, 1.0), (0.5556, -0.8315, -1.0), (0.5556, -0.8315, 1.0), (0.3827, -0.9239, -1.0), (0.3827, -0.9239, 1.0), (0.1951, -0.9808, -1.0), (0.1951, -0.9808, 1.0), (0.0, -1.0, -1.0), (0.0, -1.0, 1.0), (-0.1951, -0.9808, -1.0), (-0.1951, -0.9808, 1.0), (-0.3827, -0.9239, -1.0), (-0.3827, -0.9239, 1.0), (-0.5556, -0.8315, -1.0), (-0.5556, -0.8315, 1.0), (-0.7071, -0.7071, -1.0), (-0.7071, -0.7071, 1.0), (-0.8315, -0.5556, -1.0), (-0.8315, -0.5556, 1.0), (-0.9239, -0.3827, -1.0), (-0.9239, -0.3827, 1.0), (-0.9808, -0.1951, -1.0), (-0.9808, -0.1951, 1.0), (-1.0, 0.0, -1.0), (-1.0, 0.0, 1.0), (-0.9808, 0.1951, -1.0), (-0.9808, 0.1951, 1.0), (-0.9239, 0.3827, -1.0), (-0.9239, 0.3827, 1.0), (-0.8315, 0.5556, -1.0), (-0.8315, 0.5556, 1.0), (-0.7071, 0.7071, -1.0), (-0.7071, 0.7071, 1.0), (-0.5556, 0.8315, -1.0), (-0.5556, 0.8315, 1.0), (-0.3827, 0.9239, -1.0), (-0.3827, 0.9239, 1.0), (-0.1951, 0.9808, -1.0), (-0.1951, 0.9808, 1.0)], [], [(0, 1, 3, 2), (2, 3, 5, 4), (4, 5, 7, 6), (6, 7, 9, 8), (8, 9, 11, 10), (10, 11, 13, 12), (12, 13, 15, 14), (14, 15, 17, 16), (16, 17, 19, 18), (18, 19, 21, 20), (20, 21, 23, 22), (22, 23, 25, 24), (24, 25, 27, 26), (26, 27, 29, 28), (28, 29, 31, 30), (30, 31, 33, 32), (32, 33, 35, 34), (34, 35, 37, 36), (36, 37, 39, 38), (38, 39, 41, 40), (40, 41, 43, 42), (42, 43, 45, 44), (44, 45, 47, 46), (46, 47, 49, 48), (48, 49, 51, 50), (50, 51, 53, 52), (52, 53, 55, 54), (54, 55, 57, 56), (56, 57, 59, 58), (58, 59, 61, 60), (3, 1, 63, 61, 59, 57, 55, 53, 51, 49, 47, 45, 43, 41, 39, 37, 35, 33, 31, 29, 27, 25, 23, 21, 19, 17, 15, 13, 11, 9, 7, 5), (60, 61, 63, 62), (62, 63, 1, 0), (0, 2, 4, 6, 8, 10, 12, 14, 16, 18, 20, 22, 24, 26, 28, 30, 32, 34, 36, 38, 40, 42, 44, 46, 48, 50, 52, 54, 56, 58, 60, 62)])
_uv = me_cylinder_004.uv_layers.new(name='UVMap')
_uv.uv.foreach_set('vector', [1.0, 0.5, 1.0, 1.0, 0.9688, 1.0, 0.9688, 0.5, 0.9688, 0.5, 0.9688, 1.0, 0.9375, 1.0, 0.9375, 0.5, 0.9375, 0.5, 0.9375, 1.0, 0.9062, 1.0, 0.9062, 0.5, 0.9062, 0.5, 0.9062, 1.0, 0.875, 1.0, 0.875, 0.5, 0.875, 0.5, 0.875, 1.0, 0.8438, 1.0, 0.8438, 0.5, 0.8438, 0.5, 0.8438, 1.0, 0.8125, 1.0, 0.8125, 0.5, 0.8125, 0.5, 0.8125, 1.0, 0.7812, 1.0, 0.7812, 0.5, 0.7812, 0.5, 0.7812, 1.0, 0.75, 1.0, 0.75, 0.5, 0.75, 0.5, 0.75, 1.0, 0.7188, 1.0, 0.7188, 0.5, 0.7188, 0.5, 0.7188, 1.0, 0.6875, 1.0, 0.6875, 0.5, 0.6875, 0.5, 0.6875, 1.0, 0.6562, 1.0, 0.6562, 0.5, 0.6562, 0.5, 0.6562, 1.0, 0.625, 1.0, 0.625, 0.5, 0.625, 0.5, 0.625, 1.0, 0.5938, 1.0, 0.5938, 0.5, 0.5938, 0.5, 0.5938, 1.0, 0.5625, 1.0, 0.5625, 0.5, 0.5625, 0.5, 0.5625, 1.0, 0.5312, 1.0, 0.5312, 0.5, 0.5312, 0.5, 0.5312, 1.0, 0.5, 1.0, 0.5, 0.5, 0.5, 0.5, 0.5, 1.0, 0.4688, 1.0, 0.4688, 0.5, 0.4688, 0.5, 0.4688, 1.0, 0.4375, 1.0, 0.4375, 0.5, 0.4375, 0.5, 0.4375, 1.0, 0.4062, 1.0, 0.4062, 0.5, 0.4062, 0.5, 0.4062, 1.0, 0.375, 1.0, 0.375, 0.5, 0.375, 0.5, 0.375, 1.0, 0.3438, 1.0, 0.3438, 0.5, 0.3438, 0.5, 0.3438, 1.0, 0.3125, 1.0, 0.3125, 0.5, 0.3125, 0.5, 0.3125, 1.0, 0.2812, 1.0, 0.2812, 0.5, 0.2812, 0.5, 0.2812, 1.0, 0.25, 1.0, 0.25, 0.5, 0.25, 0.5, 0.25, 1.0, 0.2188, 1.0, 0.2188, 0.5, 0.2188, 0.5, 0.2188, 1.0, 0.1875, 1.0, 0.1875, 0.5, 0.1875, 0.5, 0.1875, 1.0, 0.1562, 1.0, 0.1562, 0.5, 0.1562, 0.5, 0.1562, 1.0, 0.125, 1.0, 0.125, 0.5, 0.125, 0.5, 0.125, 1.0, 0.09375, 1.0, 0.09375, 0.5, 0.09375, 0.5, 0.09375, 1.0, 0.0625, 1.0, 0.0625, 0.5, 0.2968, 0.4854, 0.25, 0.49, 0.2032, 0.4854, 0.1582, 0.4717, 0.1167, 0.4496, 0.08029, 0.4197, 0.05045, 0.3833, 0.02827, 0.3418, 0.01461, 0.2968, 0.01, 0.25, 0.01461, 0.2032, 0.02827, 0.1582, 0.05045, 0.1167, 0.08029, 0.08029, 0.1167, 0.05045, 0.1582, 0.02827, 0.2032, 0.01461, 0.25, 0.01, 0.2968, 0.01461, 0.3418, 0.02827, 0.3833, 0.05045, 0.4197, 0.08029, 0.4496, 0.1167, 0.4717, 0.1582, 0.4854, 0.2032, 0.49, 0.25, 0.4854, 0.2968, 0.4717, 0.3418, 0.4496, 0.3833, 0.4197, 0.4197, 0.3833, 0.4496, 0.3418, 0.4717, 0.0625, 0.5, 0.0625, 1.0, 0.03125, 1.0, 0.03125, 0.5, 0.03125, 0.5, 0.03125, 1.0, 0.0, 1.0, 0.0, 0.5, 0.75, 0.49, 0.7968, 0.4854, 0.8418, 0.4717, 0.8833, 0.4496, 0.9197, 0.4197, 0.9496, 0.3833, 0.9717, 0.3418, 0.9854, 0.2968, 0.99, 0.25, 0.9854, 0.2032, 0.9717, 0.1582, 0.9496, 0.1167, 0.9197, 0.08029, 0.8833, 0.05045, 0.8418, 0.02827, 0.7968, 0.01461, 0.75, 0.01, 0.7032, 0.01461, 0.6582, 0.02827, 0.6167, 0.05045, 0.5803, 0.08029, 0.5504, 0.1167, 0.5283, 0.1582, 0.5146, 0.2032, 0.51, 0.25, 0.5146, 0.2968, 0.5283, 0.3418, 0.5504, 0.3833, 0.5803, 0.4197, 0.6167, 0.4496, 0.6582, 0.4717, 0.7032, 0.4854])
me_cylinder_004.materials.append(mat_material_002)
me_cylinder_004.update()
me_icosphere = bpy.data.meshes.new('Icosphere')
me_icosphere.from_pydata([(0.0, 0.0, -1.0), (0.7236, -0.5257, -0.4472), (-0.2764, -0.8506, -0.4472), (-0.8944, 0.0, -0.4472), (-0.2764, 0.8506, -0.4472), (0.7236, 0.5257, -0.4472), (0.2764, -0.8506, 0.4472), (-0.7236, -0.5257, 0.4472), (-0.7236, 0.5257, 0.4472), (0.2764, 0.8506, 0.4472), (0.8944, 0.0, 0.4472), (0.0, 0.0, 1.0), (-0.1625, -0.5, -0.8507), (0.4253, -0.309, -0.8507), (0.2629, -0.809, -0.5257), (0.8506, 0.0, -0.5257), (0.4253, 0.309, -0.8507), (-0.5257, 0.0, -0.8507), (-0.6882, -0.5, -0.5257), (-0.1625, 0.5, -0.8507), (-0.6882, 0.5, -0.5257), (0.2629, 0.809, -0.5257), (0.9511, -0.309, 0.0), (0.9511, 0.309, 0.0), (0.0, -1.0, 0.0), (0.5878, -0.809, 0.0), (-0.9511, -0.309, 0.0), (-0.5878, -0.809, 0.0), (-0.5878, 0.809, 0.0), (-0.9511, 0.309, 0.0), (0.5878, 0.809, 0.0), (0.0, 1.0, 0.0), (0.6882, -0.5, 0.5257), (-0.2629, -0.809, 0.5257), (-0.8506, 0.0, 0.5257), (-0.2629, 0.809, 0.5257), (0.6882, 0.5, 0.5257), (0.1625, -0.5, 0.8507), (0.5257, 0.0, 0.8507), (-0.4253, -0.309, 0.8507), (-0.4253, 0.309, 0.8507), (0.1625, 0.5, 0.8507)], [], [(0, 13, 12), (1, 13, 15), (0, 12, 17), (0, 17, 19), (0, 19, 16), (1, 15, 22), (2, 14, 24), (3, 18, 26), (4, 20, 28), (5, 21, 30), (1, 22, 25), (2, 24, 27), (3, 26, 29), (4, 28, 31), (5, 30, 23), (6, 32, 37), (7, 33, 39), (8, 34, 40), (9, 35, 41), (10, 36, 38), (38, 41, 11), (38, 36, 41), (36, 9, 41), (41, 40, 11), (41, 35, 40), (35, 8, 40), (40, 39, 11), (40, 34, 39), (34, 7, 39), (39, 37, 11), (39, 33, 37), (33, 6, 37), (37, 38, 11), (37, 32, 38), (32, 10, 38), (23, 36, 10), (23, 30, 36), (30, 9, 36), (31, 35, 9), (31, 28, 35), (28, 8, 35), (29, 34, 8), (29, 26, 34), (26, 7, 34), (27, 33, 7), (27, 24, 33), (24, 6, 33), (25, 32, 6), (25, 22, 32), (22, 10, 32), (30, 31, 9), (30, 21, 31), (21, 4, 31), (28, 29, 8), (28, 20, 29), (20, 3, 29), (26, 27, 7), (26, 18, 27), (18, 2, 27), (24, 25, 6), (24, 14, 25), (14, 1, 25), (22, 23, 10), (22, 15, 23), (15, 5, 23), (16, 21, 5), (16, 19, 21), (19, 4, 21), (19, 20, 4), (19, 17, 20), (17, 3, 20), (17, 18, 3), (17, 12, 18), (12, 2, 18), (15, 16, 5), (15, 13, 16), (13, 0, 16), (12, 14, 2), (12, 13, 14), (13, 1, 14)])
_uv = me_icosphere.uv_layers.new(name='UVMap')
_uv.uv.foreach_set('vector', [0.1818, 0.0, 0.2273, 0.07873, 0.1364, 0.07873, 0.2727, 0.1575, 0.3182, 0.07873, 0.3636, 0.1575, 0.9091, 0.0, 0.9545, 0.07873, 0.8636, 0.07873, 0.7273, 0.0, 0.7727, 0.07873, 0.6818, 0.07873, 0.5455, 0.0, 0.5909, 0.07873, 0.5, 0.07873, 0.2727, 0.1575, 0.3636, 0.1575, 0.3182, 0.2362, 0.09091, 0.1575, 0.1818, 0.1575, 0.1364, 0.2362, 0.8182, 0.1575, 0.9091, 0.1575, 0.8636, 0.2362, 0.6364, 0.1575, 0.7273, 0.1575, 0.6818, 0.2362, 0.4545, 0.1575, 0.5455, 0.1575, 0.5, 0.2362, 0.2727, 0.1575, 0.3182, 0.2362, 0.2273, 0.2362, 0.09091, 0.1575, 0.1364, 0.2362, 0.04546, 0.2362, 0.8182, 0.1575, 0.8636, 0.2362, 0.7727, 0.2362, 0.6364, 0.1575, 0.6818, 0.2362, 0.5909, 0.2362, 0.4545, 0.1575, 0.5, 0.2362, 0.4091, 0.2362, 0.1818, 0.3149, 0.2727, 0.3149, 0.2273, 0.3937, 0.0, 0.3149, 0.09091, 0.3149, 0.04546, 0.3937, 0.7273, 0.3149, 0.8182, 0.3149, 0.7727, 0.3937, 0.5455, 0.3149, 0.6364, 0.3149, 0.5909, 0.3937, 0.3636, 0.3149, 0.4545, 0.3149, 0.4091, 0.3937, 0.4091, 0.3937, 0.5, 0.3937, 0.4545, 0.4724, 0.4091, 0.3937, 0.4545, 0.3149, 0.5, 0.3937, 0.4545, 0.3149, 0.5455, 0.3149, 0.5, 0.3937, 0.5909, 0.3937, 0.6818, 0.3937, 0.6364, 0.4724, 0.5909, 0.3937, 0.6364, 0.3149, 0.6818, 0.3937, 0.6364, 0.3149, 0.7273, 0.3149, 0.6818, 0.3937, 0.7727, 0.3937, 0.8636, 0.3937, 0.8182, 0.4724, 0.7727, 0.3937, 0.8182, 0.3149, 0.8636, 0.3937, 0.8182, 0.3149, 0.9091, 0.3149, 0.8636, 0.3937, 0.04546, 0.3937, 0.1364, 0.3937, 0.09091, 0.4724, 0.04546, 0.3937, 0.09091, 0.3149, 0.1364, 0.3937, 0.09091, 0.3149, 0.1818, 0.3149, 0.1364, 0.3937, 0.2273, 0.3937, 0.3182, 0.3937, 0.2727, 0.4724, 0.2273, 0.3937, 0.2727, 0.3149, 0.3182, 0.3937, 0.2727, 0.3149, 0.3636, 0.3149, 0.3182, 0.3937, 0.4091, 0.2362, 0.4545, 0.3149, 0.3636, 0.3149, 0.4091, 0.2362, 0.5, 0.2362, 0.4545, 0.3149, 0.5, 0.2362, 0.5455, 0.3149, 0.4545, 0.3149, 0.5909, 0.2362, 0.6364, 0.3149, 0.5455, 0.3149, 0.5909, 0.2362, 0.6818, 0.2362, 0.6364, 0.3149, 0.6818, 0.2362, 0.7273, 0.3149, 0.6364, 0.3149, 0.7727, 0.2362, 0.8182, 0.3149, 0.7273, 0.3149, 0.7727, 0.2362, 0.8636, 0.2362, 0.8182, 0.3149, 0.8636, 0.2362, 0.9091, 0.3149, 0.8182, 0.3149, 0.04546, 0.2362, 0.09091, 0.3149, 0.0, 0.3149, 0.04546, 0.2362, 0.1364, 0.2362, 0.09091, 0.3149, 0.1364, 0.2362, 0.1818, 0.3149, 0.09091, 0.3149, 0.2273, 0.2362, 0.2727, 0.3149, 0.1818, 0.3149, 0.2273, 0.2362, 0.3182, 0.2362, 0.2727, 0.3149, 0.3182, 0.2362, 0.3636, 0.3149, 0.2727, 0.3149, 0.5, 0.2362, 0.5909, 0.2362, 0.5455, 0.3149, 0.5, 0.2362, 0.5455, 0.1575, 0.5909, 0.2362, 0.5455, 0.1575, 0.6364, 0.1575, 0.5909, 0.2362, 0.6818, 0.2362, 0.7727, 0.2362, 0.7273, 0.3149, 0.6818, 0.2362, 0.7273, 0.1575, 0.7727, 0.2362, 0.7273, 0.1575, 0.8182, 0.1575, 0.7727, 0.2362, 0.8636, 0.2362, 0.9545, 0.2362, 0.9091, 0.3149, 0.8636, 0.2362, 0.9091, 0.1575, 0.9545, 0.2362, 0.9091, 0.1575, 1.0, 0.1575, 0.9545, 0.2362, 0.1364, 0.2362, 0.2273, 0.2362, 0.1818, 0.3149, 0.1364, 0.2362, 0.1818, 0.1575, 0.2273, 0.2362, 0.1818, 0.1575, 0.2727, 0.1575, 0.2273, 0.2362, 0.3182, 0.2362, 0.4091, 0.2362, 0.3636, 0.3149, 0.3182, 0.2362, 0.3636, 0.1575, 0.4091, 0.2362, 0.3636, 0.1575, 0.4545, 0.1575, 0.4091, 0.2362, 0.5, 0.07873, 0.5455, 0.1575, 0.4545, 0.1575, 0.5, 0.07873, 0.5909, 0.07873, 0.5455, 0.1575, 0.5909, 0.07873, 0.6364, 0.1575, 0.5455, 0.1575, 0.6818, 0.07873, 0.7273, 0.1575, 0.6364, 0.1575, 0.6818, 0.07873, 0.7727, 0.07873, 0.7273, 0.1575, 0.7727, 0.07873, 0.8182, 0.1575, 0.7273, 0.1575, 0.8636, 0.07873, 0.9091, 0.1575, 0.8182, 0.1575, 0.8636, 0.07873, 0.9545, 0.07873, 0.9091, 0.1575, 0.9545, 0.07873, 1.0, 0.1575, 0.9091, 0.1575, 0.3636, 0.1575, 0.4091, 0.07873, 0.4545, 0.1575, 0.3636, 0.1575, 0.3182, 0.07873, 0.4091, 0.07873, 0.3182, 0.07873, 0.3636, 0.0, 0.4091, 0.07873, 0.1364, 0.07873, 0.1818, 0.1575, 0.09091, 0.1575, 0.1364, 0.07873, 0.2273, 0.07873, 0.1818, 0.1575, 0.2273, 0.07873, 0.2727, 0.1575, 0.1818, 0.1575])
me_icosphere.materials.append(mat_material_006)
me_icosphere.update()
me_cylinder_005 = bpy.data.meshes.new('Cylinder.005')
me_cylinder_005.from_pydata([(0.0, 1.0, -1.0), (0.0, 1.0, 1.0), (0.1951, 0.9808, -1.0), (0.1951, 0.9808, 1.0), (0.3827, 0.9239, -1.0), (0.3827, 0.9239, 1.0), (0.5556, 0.8315, -1.0), (0.5556, 0.8315, 1.0), (0.7071, 0.7071, -1.0), (0.7071, 0.7071, 1.0), (0.8315, 0.5556, -1.0), (0.8315, 0.5556, 1.0), (0.9239, 0.3827, -1.0), (0.9239, 0.3827, 1.0), (0.9808, 0.1951, -1.0), (0.9808, 0.1951, 1.0), (1.0, 0.0, -1.0), (1.0, 0.0, 1.0), (0.9808, -0.1951, -1.0), (0.9808, -0.1951, 1.0), (0.9239, -0.3827, -1.0), (0.9239, -0.3827, 1.0), (0.8315, -0.5556, -1.0), (0.8315, -0.5556, 1.0), (0.7071, -0.7071, -1.0), (0.7071, -0.7071, 1.0), (0.5556, -0.8315, -1.0), (0.5556, -0.8315, 1.0), (0.3827, -0.9239, -1.0), (0.3827, -0.9239, 1.0), (0.1951, -0.9808, -1.0), (0.1951, -0.9808, 1.0), (0.0, -1.0, -1.0), (0.0, -1.0, 1.0), (-0.1951, -0.9808, -1.0), (-0.1951, -0.9808, 1.0), (-0.3827, -0.9239, -1.0), (-0.3827, -0.9239, 1.0), (-0.5556, -0.8315, -1.0), (-0.5556, -0.8315, 1.0), (-0.7071, -0.7071, -1.0), (-0.7071, -0.7071, 1.0), (-0.8315, -0.5556, -1.0), (-0.8315, -0.5556, 1.0), (-0.9239, -0.3827, -1.0), (-0.9239, -0.3827, 1.0), (-0.9808, -0.1951, -1.0), (-0.9808, -0.1951, 1.0), (-1.0, 0.0, -1.0), (-1.0, 0.0, 1.0), (-0.9808, 0.1951, -1.0), (-0.9808, 0.1951, 1.0), (-0.9239, 0.3827, -1.0), (-0.9239, 0.3827, 1.0), (-0.8315, 0.5556, -1.0), (-0.8315, 0.5556, 1.0), (-0.7071, 0.7071, -1.0), (-0.7071, 0.7071, 1.0), (-0.5556, 0.8315, -1.0), (-0.5556, 0.8315, 1.0), (-0.3827, 0.9239, -1.0), (-0.3827, 0.9239, 1.0), (-0.1951, 0.9808, -1.0), (-0.1951, 0.9808, 1.0)], [], [(0, 1, 3, 2), (2, 3, 5, 4), (4, 5, 7, 6), (6, 7, 9, 8), (8, 9, 11, 10), (10, 11, 13, 12), (12, 13, 15, 14), (14, 15, 17, 16), (16, 17, 19, 18), (18, 19, 21, 20), (20, 21, 23, 22), (22, 23, 25, 24), (24, 25, 27, 26), (26, 27, 29, 28), (28, 29, 31, 30), (30, 31, 33, 32), (32, 33, 35, 34), (34, 35, 37, 36), (36, 37, 39, 38), (38, 39, 41, 40), (40, 41, 43, 42), (42, 43, 45, 44), (44, 45, 47, 46), (46, 47, 49, 48), (48, 49, 51, 50), (50, 51, 53, 52), (52, 53, 55, 54), (54, 55, 57, 56), (56, 57, 59, 58), (58, 59, 61, 60), (3, 1, 63, 61, 59, 57, 55, 53, 51, 49, 47, 45, 43, 41, 39, 37, 35, 33, 31, 29, 27, 25, 23, 21, 19, 17, 15, 13, 11, 9, 7, 5), (60, 61, 63, 62), (62, 63, 1, 0), (0, 2, 4, 6, 8, 10, 12, 14, 16, 18, 20, 22, 24, 26, 28, 30, 32, 34, 36, 38, 40, 42, 44, 46, 48, 50, 52, 54, 56, 58, 60, 62)])
_uv = me_cylinder_005.uv_layers.new(name='UVMap')
_uv.uv.foreach_set('vector', [1.0, 0.5, 1.0, 1.0, 0.9688, 1.0, 0.9688, 0.5, 0.9688, 0.5, 0.9688, 1.0, 0.9375, 1.0, 0.9375, 0.5, 0.9375, 0.5, 0.9375, 1.0, 0.9062, 1.0, 0.9062, 0.5, 0.9062, 0.5, 0.9062, 1.0, 0.875, 1.0, 0.875, 0.5, 0.875, 0.5, 0.875, 1.0, 0.8438, 1.0, 0.8438, 0.5, 0.8438, 0.5, 0.8438, 1.0, 0.8125, 1.0, 0.8125, 0.5, 0.8125, 0.5, 0.8125, 1.0, 0.7812, 1.0, 0.7812, 0.5, 0.7812, 0.5, 0.7812, 1.0, 0.75, 1.0, 0.75, 0.5, 0.75, 0.5, 0.75, 1.0, 0.7188, 1.0, 0.7188, 0.5, 0.7188, 0.5, 0.7188, 1.0, 0.6875, 1.0, 0.6875, 0.5, 0.6875, 0.5, 0.6875, 1.0, 0.6562, 1.0, 0.6562, 0.5, 0.6562, 0.5, 0.6562, 1.0, 0.625, 1.0, 0.625, 0.5, 0.625, 0.5, 0.625, 1.0, 0.5938, 1.0, 0.5938, 0.5, 0.5938, 0.5, 0.5938, 1.0, 0.5625, 1.0, 0.5625, 0.5, 0.5625, 0.5, 0.5625, 1.0, 0.5312, 1.0, 0.5312, 0.5, 0.5312, 0.5, 0.5312, 1.0, 0.5, 1.0, 0.5, 0.5, 0.5, 0.5, 0.5, 1.0, 0.4688, 1.0, 0.4688, 0.5, 0.4688, 0.5, 0.4688, 1.0, 0.4375, 1.0, 0.4375, 0.5, 0.4375, 0.5, 0.4375, 1.0, 0.4062, 1.0, 0.4062, 0.5, 0.4062, 0.5, 0.4062, 1.0, 0.375, 1.0, 0.375, 0.5, 0.375, 0.5, 0.375, 1.0, 0.3438, 1.0, 0.3438, 0.5, 0.3438, 0.5, 0.3438, 1.0, 0.3125, 1.0, 0.3125, 0.5, 0.3125, 0.5, 0.3125, 1.0, 0.2812, 1.0, 0.2812, 0.5, 0.2812, 0.5, 0.2812, 1.0, 0.25, 1.0, 0.25, 0.5, 0.25, 0.5, 0.25, 1.0, 0.2188, 1.0, 0.2188, 0.5, 0.2188, 0.5, 0.2188, 1.0, 0.1875, 1.0, 0.1875, 0.5, 0.1875, 0.5, 0.1875, 1.0, 0.1562, 1.0, 0.1562, 0.5, 0.1562, 0.5, 0.1562, 1.0, 0.125, 1.0, 0.125, 0.5, 0.125, 0.5, 0.125, 1.0, 0.09375, 1.0, 0.09375, 0.5, 0.09375, 0.5, 0.09375, 1.0, 0.0625, 1.0, 0.0625, 0.5, 0.2968, 0.4854, 0.25, 0.49, 0.2032, 0.4854, 0.1582, 0.4717, 0.1167, 0.4496, 0.08029, 0.4197, 0.05045, 0.3833, 0.02827, 0.3418, 0.01461, 0.2968, 0.01, 0.25, 0.01461, 0.2032, 0.02827, 0.1582, 0.05045, 0.1167, 0.08029, 0.08029, 0.1167, 0.05045, 0.1582, 0.02827, 0.2032, 0.01461, 0.25, 0.01, 0.2968, 0.01461, 0.3418, 0.02827, 0.3833, 0.05045, 0.4197, 0.08029, 0.4496, 0.1167, 0.4717, 0.1582, 0.4854, 0.2032, 0.49, 0.25, 0.4854, 0.2968, 0.4717, 0.3418, 0.4496, 0.3833, 0.4197, 0.4197, 0.3833, 0.4496, 0.3418, 0.4717, 0.0625, 0.5, 0.0625, 1.0, 0.03125, 1.0, 0.03125, 0.5, 0.03125, 0.5, 0.03125, 1.0, 0.0, 1.0, 0.0, 0.5, 0.75, 0.49, 0.7968, 0.4854, 0.8418, 0.4717, 0.8833, 0.4496, 0.9197, 0.4197, 0.9496, 0.3833, 0.9717, 0.3418, 0.9854, 0.2968, 0.99, 0.25, 0.9854, 0.2032, 0.9717, 0.1582, 0.9496, 0.1167, 0.9197, 0.08029, 0.8833, 0.05045, 0.8418, 0.02827, 0.7968, 0.01461, 0.75, 0.01, 0.7032, 0.01461, 0.6582, 0.02827, 0.6167, 0.05045, 0.5803, 0.08029, 0.5504, 0.1167, 0.5283, 0.1582, 0.5146, 0.2032, 0.51, 0.25, 0.5146, 0.2968, 0.5283, 0.3418, 0.5504, 0.3833, 0.5803, 0.4197, 0.6167, 0.4496, 0.6582, 0.4717, 0.7032, 0.4854])
me_cylinder_005.materials.append(mat_material_007)
me_cylinder_005.update()
me_cylinder_006 = bpy.data.meshes.new('Cylinder.006')
me_cylinder_006.from_pydata([(0.0, 1.0, -1.0), (0.0, 1.0, 1.0), (0.1951, 0.9808, -1.0), (0.1951, 0.9808, 1.0), (0.3827, 0.9239, -1.0), (0.3827, 0.9239, 1.0), (0.5556, 0.8315, -1.0), (0.5556, 0.8315, 1.0), (0.7071, 0.7071, -1.0), (0.7071, 0.7071, 1.0), (0.8315, 0.5556, -1.0), (0.8315, 0.5556, 1.0), (0.9239, 0.3827, -1.0), (0.9239, 0.3827, 1.0), (0.9808, 0.1951, -1.0), (0.9808, 0.1951, 1.0), (1.0, 0.0, -1.0), (1.0, 0.0, 1.0), (0.9808, -0.1951, -1.0), (0.9808, -0.1951, 1.0), (0.9239, -0.3827, -1.0), (0.9239, -0.3827, 1.0), (0.8315, -0.5556, -1.0), (0.8315, -0.5556, 1.0), (0.7071, -0.7071, -1.0), (0.7071, -0.7071, 1.0), (0.5556, -0.8315, -1.0), (0.5556, -0.8315, 1.0), (0.3827, -0.9239, -1.0), (0.3827, -0.9239, 1.0), (0.1951, -0.9808, -1.0), (0.1951, -0.9808, 1.0), (0.0, -1.0, -1.0), (0.0, -1.0, 1.0), (-0.1951, -0.9808, -1.0), (-0.1951, -0.9808, 1.0), (-0.3827, -0.9239, -1.0), (-0.3827, -0.9239, 1.0), (-0.5556, -0.8315, -1.0), (-0.5556, -0.8315, 1.0), (-0.7071, -0.7071, -1.0), (-0.7071, -0.7071, 1.0), (-0.8315, -0.5556, -1.0), (-0.8315, -0.5556, 1.0), (-0.9239, -0.3827, -1.0), (-0.9239, -0.3827, 1.0), (-0.9808, -0.1951, -1.0), (-0.9808, -0.1951, 1.0), (-1.0, 0.0, -1.0), (-1.0, 0.0, 1.0), (-0.9808, 0.1951, -1.0), (-0.9808, 0.1951, 1.0), (-0.9239, 0.3827, -1.0), (-0.9239, 0.3827, 1.0), (-0.8315, 0.5556, -1.0), (-0.8315, 0.5556, 1.0), (-0.7071, 0.7071, -1.0), (-0.7071, 0.7071, 1.0), (-0.5556, 0.8315, -1.0), (-0.5556, 0.8315, 1.0), (-0.3827, 0.9239, -1.0), (-0.3827, 0.9239, 1.0), (-0.1951, 0.9808, -1.0), (-0.1951, 0.9808, 1.0)], [], [(0, 1, 3, 2), (2, 3, 5, 4), (4, 5, 7, 6), (6, 7, 9, 8), (8, 9, 11, 10), (10, 11, 13, 12), (12, 13, 15, 14), (14, 15, 17, 16), (16, 17, 19, 18), (18, 19, 21, 20), (20, 21, 23, 22), (22, 23, 25, 24), (24, 25, 27, 26), (26, 27, 29, 28), (28, 29, 31, 30), (30, 31, 33, 32), (32, 33, 35, 34), (34, 35, 37, 36), (36, 37, 39, 38), (38, 39, 41, 40), (40, 41, 43, 42), (42, 43, 45, 44), (44, 45, 47, 46), (46, 47, 49, 48), (48, 49, 51, 50), (50, 51, 53, 52), (52, 53, 55, 54), (54, 55, 57, 56), (56, 57, 59, 58), (58, 59, 61, 60), (3, 1, 63, 61, 59, 57, 55, 53, 51, 49, 47, 45, 43, 41, 39, 37, 35, 33, 31, 29, 27, 25, 23, 21, 19, 17, 15, 13, 11, 9, 7, 5), (60, 61, 63, 62), (62, 63, 1, 0), (0, 2, 4, 6, 8, 10, 12, 14, 16, 18, 20, 22, 24, 26, 28, 30, 32, 34, 36, 38, 40, 42, 44, 46, 48, 50, 52, 54, 56, 58, 60, 62)])
_uv = me_cylinder_006.uv_layers.new(name='UVMap')
_uv.uv.foreach_set('vector', [1.0, 0.5, 1.0, 1.0, 0.9688, 1.0, 0.9688, 0.5, 0.9688, 0.5, 0.9688, 1.0, 0.9375, 1.0, 0.9375, 0.5, 0.9375, 0.5, 0.9375, 1.0, 0.9062, 1.0, 0.9062, 0.5, 0.9062, 0.5, 0.9062, 1.0, 0.875, 1.0, 0.875, 0.5, 0.875, 0.5, 0.875, 1.0, 0.8438, 1.0, 0.8438, 0.5, 0.8438, 0.5, 0.8438, 1.0, 0.8125, 1.0, 0.8125, 0.5, 0.8125, 0.5, 0.8125, 1.0, 0.7812, 1.0, 0.7812, 0.5, 0.7812, 0.5, 0.7812, 1.0, 0.75, 1.0, 0.75, 0.5, 0.75, 0.5, 0.75, 1.0, 0.7188, 1.0, 0.7188, 0.5, 0.7188, 0.5, 0.7188, 1.0, 0.6875, 1.0, 0.6875, 0.5, 0.6875, 0.5, 0.6875, 1.0, 0.6562, 1.0, 0.6562, 0.5, 0.6562, 0.5, 0.6562, 1.0, 0.625, 1.0, 0.625, 0.5, 0.625, 0.5, 0.625, 1.0, 0.5938, 1.0, 0.5938, 0.5, 0.5938, 0.5, 0.5938, 1.0, 0.5625, 1.0, 0.5625, 0.5, 0.5625, 0.5, 0.5625, 1.0, 0.5312, 1.0, 0.5312, 0.5, 0.5312, 0.5, 0.5312, 1.0, 0.5, 1.0, 0.5, 0.5, 0.5, 0.5, 0.5, 1.0, 0.4688, 1.0, 0.4688, 0.5, 0.4688, 0.5, 0.4688, 1.0, 0.4375, 1.0, 0.4375, 0.5, 0.4375, 0.5, 0.4375, 1.0, 0.4062, 1.0, 0.4062, 0.5, 0.4062, 0.5, 0.4062, 1.0, 0.375, 1.0, 0.375, 0.5, 0.375, 0.5, 0.375, 1.0, 0.3438, 1.0, 0.3438, 0.5, 0.3438, 0.5, 0.3438, 1.0, 0.3125, 1.0, 0.3125, 0.5, 0.3125, 0.5, 0.3125, 1.0, 0.2812, 1.0, 0.2812, 0.5, 0.2812, 0.5, 0.2812, 1.0, 0.25, 1.0, 0.25, 0.5, 0.25, 0.5, 0.25, 1.0, 0.2188, 1.0, 0.2188, 0.5, 0.2188, 0.5, 0.2188, 1.0, 0.1875, 1.0, 0.1875, 0.5, 0.1875, 0.5, 0.1875, 1.0, 0.1562, 1.0, 0.1562, 0.5, 0.1562, 0.5, 0.1562, 1.0, 0.125, 1.0, 0.125, 0.5, 0.125, 0.5, 0.125, 1.0, 0.09375, 1.0, 0.09375, 0.5, 0.09375, 0.5, 0.09375, 1.0, 0.0625, 1.0, 0.0625, 0.5, 0.2968, 0.4854, 0.25, 0.49, 0.2032, 0.4854, 0.1582, 0.4717, 0.1167, 0.4496, 0.08029, 0.4197, 0.05045, 0.3833, 0.02827, 0.3418, 0.01461, 0.2968, 0.01, 0.25, 0.01461, 0.2032, 0.02827, 0.1582, 0.05045, 0.1167, 0.08029, 0.08029, 0.1167, 0.05045, 0.1582, 0.02827, 0.2032, 0.01461, 0.25, 0.01, 0.2968, 0.01461, 0.3418, 0.02827, 0.3833, 0.05045, 0.4197, 0.08029, 0.4496, 0.1167, 0.4717, 0.1582, 0.4854, 0.2032, 0.49, 0.25, 0.4854, 0.2968, 0.4717, 0.3418, 0.4496, 0.3833, 0.4197, 0.4197, 0.3833, 0.4496, 0.3418, 0.4717, 0.0625, 0.5, 0.0625, 1.0, 0.03125, 1.0, 0.03125, 0.5, 0.03125, 0.5, 0.03125, 1.0, 0.0, 1.0, 0.0, 0.5, 0.75, 0.49, 0.7968, 0.4854, 0.8418, 0.4717, 0.8833, 0.4496, 0.9197, 0.4197, 0.9496, 0.3833, 0.9717, 0.3418, 0.9854, 0.2968, 0.99, 0.25, 0.9854, 0.2032, 0.9717, 0.1582, 0.9496, 0.1167, 0.9197, 0.08029, 0.8833, 0.05045, 0.8418, 0.02827, 0.7968, 0.01461, 0.75, 0.01, 0.7032, 0.01461, 0.6582, 0.02827, 0.6167, 0.05045, 0.5803, 0.08029, 0.5504, 0.1167, 0.5283, 0.1582, 0.5146, 0.2032, 0.51, 0.25, 0.5146, 0.2968, 0.5283, 0.3418, 0.5504, 0.3833, 0.5803, 0.4197, 0.6167, 0.4496, 0.6582, 0.4717, 0.7032, 0.4854])
me_cylinder_006.materials.append(mat_material_008)
me_cylinder_006.update()

# ---- objects
ob_cube = bpy.data.objects.new('Cube', me_cube)
ob_light = bpy.data.objects.new('Light', light_light)
ob_camera = bpy.data.objects.new('Camera', cam_camera)
ob_cylinder = bpy.data.objects.new('Cylinder', me_cylinder)
ob_cylinder_001 = bpy.data.objects.new('Cylinder.001', me_cylinder_002)
ob_cylinder_002 = bpy.data.objects.new('Cylinder.002', me_cylinder_003)
ob_cylinder_003 = bpy.data.objects.new('Cylinder.003', me_cylinder_004)
ob_icosphere = bpy.data.objects.new('Icosphere', me_icosphere)
ob_cylinder_004 = bpy.data.objects.new('Cylinder.004', me_cylinder_005)
ob_cylinder_005 = bpy.data.objects.new('Cylinder.005', me_cylinder_006)

# ---- transforms, parenting, visibility, modifiers, constraints
ob_cube.location = (0.0, 0.0, 0.0)
ob_cube.lock_rotations_4d = False
ob_cube.empty_display_type = 'ARROWS'
ob_cube.lineart.crease_threshold = 0.0
_m = ob_cube.modifiers.new('Bevel', 'BEVEL')
_m.width = 0.42
_m.width_pct = 0.42
ob_light.location = (4.076, 1.005, 5.904)
ob_light.rotation_euler = (0.6503, 0.05522, 1.866)
ob_light.lock_rotations_4d = False
ob_light.empty_display_type = 'ARROWS'
ob_light.color = (0.0, 0.0, 0.0, 0.0)
ob_light.lineart.crease_threshold = 0.0
ob_camera.location = (7.359, -6.926, 4.958)
ob_camera.rotation_euler = (1.109, 0.0, 0.8149)
ob_camera.lock_rotations_4d = False
ob_camera.empty_display_type = 'ARROWS'
ob_camera.color = (0.0, 0.0, 0.0, 0.0)
ob_camera.display_type = 'WIRE'
ob_camera.lineart.crease_threshold = 0.0
ob_cylinder.location = (1.054, 1.044, -0.06193)
ob_cylinder.rotation_euler = (-0.0, 1.571, 0.0)
ob_cylinder.scale = (0.136, 0.136, 0.0599)
ob_cylinder_001.location = (1.054, 1.446, -0.06193)
ob_cylinder_001.rotation_euler = (-0.0, 1.571, 0.0)
ob_cylinder_001.scale = (0.136, 0.136, 0.0599)
ob_cylinder_002.location = (1.009, 1.466, -0.7142)
ob_cylinder_002.rotation_euler = (-0.0, 1.571, 0.0)
ob_cylinder_002.scale = (0.08297, 0.08297, 0.04222)
ob_cylinder_003.location = (1.009, 1.471, -1.01)
ob_cylinder_003.rotation_euler = (-0.0, 1.571, 0.0)
ob_cylinder_003.scale = (0.08297, 0.08297, 0.04222)
ob_icosphere.location = (0.0, 0.0, 0.6637)
ob_icosphere.scale = (0.3277, 0.3277, 0.3277)
ob_cylinder_004.location = (0.0, -0.402, 1.248)
ob_cylinder_004.rotation_euler = (0.6167, -0.0, 0.0)
ob_cylinder_004.scale = (0.0697, 0.0697, 0.4936)
ob_cylinder_005.location = (0.0, 0.306, 1.248)
ob_cylinder_005.rotation_euler = (-0.4089, -0.0, 0.0)
ob_cylinder_005.scale = (0.0697, 0.0697, 0.4936)

# ---- collection membership
col_collection.objects.link(ob_cube)
col_collection.objects.link(ob_light)
col_collection.objects.link(ob_camera)
col_collection.objects.link(ob_cylinder)
col_collection.objects.link(ob_cylinder_001)
col_collection.objects.link(ob_cylinder_002)
col_collection.objects.link(ob_cylinder_003)
col_collection.objects.link(ob_icosphere)
col_collection.objects.link(ob_cylinder_004)
col_collection.objects.link(ob_cylinder_005)

# ---- scene / render settings (as saved in the file)
scene.camera = ob_camera
scene.frame_start = 1; scene.frame_end = 250; scene.frame_set(1)
scene.render.engine = 'BLENDER_EEVEE_NEXT'
bpy.context.view_layer.update()
